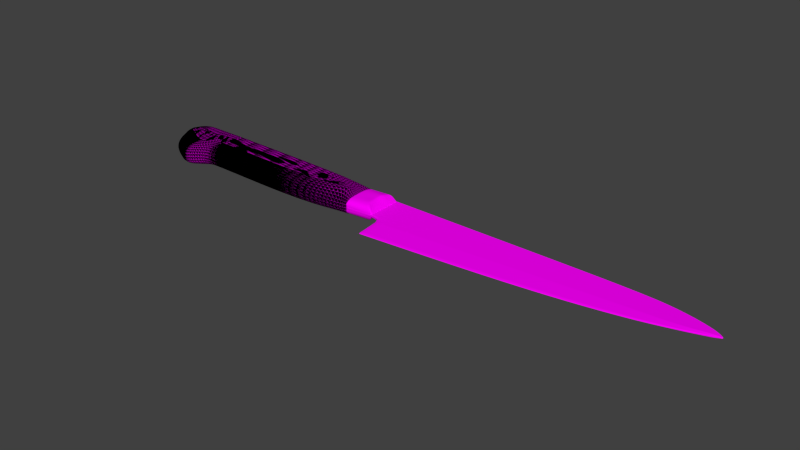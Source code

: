 # Source: KitchenKnife.blend  (saved by Blender 4.0.36; exported with 4.5.12 LTS)
import bpy
from mathutils import Matrix  # noqa: F401  (used for matrix-valued properties, if any)

bpy.ops.wm.read_factory_settings(use_empty=True)
scene = bpy.context.scene
scene.name = 'Scene'

# ---- collections
col_collection_1 = bpy.data.collections.new('Collection 1'); scene.collection.children.link(col_collection_1)

# ---- materials (node trees are filled in below, after node groups)
mat_material = bpy.data.materials.new('Material')
mat_material.alpha_threshold = 0.0
mat_material.roughness = 0.5
mat_material.line_color = (0.0, 0.0, 0.0, 1.0)
mat_material_001 = bpy.data.materials.new('Material.001')
mat_material_001.alpha_threshold = 0.0
mat_material_001.roughness = 0.5
mat_material_001.line_color = (0.0, 0.0, 0.0, 1.0)
mat_material_003 = bpy.data.materials.new('Material.003')
mat_material_003.alpha_threshold = 0.0
mat_material_003.roughness = 0.5
mat_material_003.line_color = (0.0, 0.0, 0.0, 1.0)

# ---- material node trees
mat_material.use_nodes = True; mat_material.node_tree.nodes.clear()
_N = mat_material.node_tree.nodes; _L = mat_material.node_tree.links
n0 = _N.new('ShaderNodeOutputMaterial'); n0.name = 'Material Output'; n0.location = (300, 300)
n1 = _N.new('ShaderNodeBsdfDiffuse'); n1.name = 'Diffuse BSDF'; n1.location = (10, 300)
n2 = _N.new('ShaderNodeTexImage'); n2.name = 'Image Texture'; n2.location = (-180, 300)
n2.width = 140
n3 = _N.new('ShaderNodeNewGeometry'); n3.name = 'Geometry'; n3.location = (-370, 300)
_L.new(n1.outputs[0], n0.inputs[0])
_L.new(n2.outputs[0], n1.inputs[0])
_L.new(n3.outputs[1], n2.inputs[0])
_L.new(n3.outputs[5], n1.inputs[2])
n0.is_active_output = True
mat_material_001.use_nodes = True; mat_material_001.node_tree.nodes.clear()
_N = mat_material_001.node_tree.nodes; _L = mat_material_001.node_tree.links
n0 = _N.new('ShaderNodeOutputMaterial'); n0.name = 'Material Output'; n0.location = (300, 300)
n1 = _N.new('ShaderNodeBsdfDiffuse'); n1.name = 'Diffuse BSDF'; n1.location = (10, 300)
n2 = _N.new('ShaderNodeTexImage'); n2.name = 'Image Texture'; n2.location = (-180, 300)
n2.width = 140
_L.new(n1.outputs[0], n0.inputs[0])
_L.new(n2.outputs[0], n1.inputs[0])
n0.is_active_output = True
mat_material_003.use_nodes = True; mat_material_003.node_tree.nodes.clear()
_N = mat_material_003.node_tree.nodes; _L = mat_material_003.node_tree.links
n0 = _N.new('ShaderNodeOutputMaterial'); n0.name = 'Material Output'; n0.location = (300, 300)
n1 = _N.new('ShaderNodeBsdfDiffuse'); n1.name = 'Diffuse BSDF'; n1.location = (10, 300)
n2 = _N.new('ShaderNodeTexImage'); n2.name = 'Image Texture'; n2.location = (-180, 300)
n2.width = 140
_L.new(n1.outputs[0], n0.inputs[0])
_L.new(n2.outputs[0], n1.inputs[0])
n0.is_active_output = True

# ---- world
world_world = bpy.data.worlds.new('World'); scene.world = world_world
world_world.color = (0.05088, 0.05088, 0.05088)
world_world.use_sun_shadow = False
world_world.sun_shadow_jitter_overblur = 0.0
world_world.cycles.sampling_method = 'MANUAL'
world_world.cycles.sample_map_resolution = 256

# ---- meshes
me_cube = bpy.data.meshes.new('Cube')
me_cube.from_pydata([(0.008056, -0.005675, -0.002844), (0.008056, -0.005675, 0.002846), (-0.07403, -0.008368, 0.002846), (-0.07403, -0.008368, -0.002844), (0.008056, 0.008773, -0.002844), (0.008056, 0.008773, 0.002846), (-0.07403, 0.009442, 0.002846), (-0.07403, 0.009442, -0.002844), (-0.07884, -0.001005, 0.002846), (-0.07884, -0.001005, -0.002844), (-0.07884, 0.005548, 0.002846), (-0.07884, 0.005548, -0.002844), (-0.0794, 0.0003667, 0.00237), (-0.0794, 0.0003667, -0.002369), (-0.07966, 0.004269, 0.00237), (-0.07966, 0.004269, -0.002369), (-0.07643, 0.008287, 0.002846), (-0.07643, 0.008287, -0.002844), (-0.07671, -0.005689, -0.002844), (-0.07671, -0.005689, 0.002846), (-0.06558, -0.01168, -0.002844), (-0.06558, -0.01168, 0.002846), (-0.06558, 0.009442, -0.002844), (-0.06558, 0.009442, 0.002846), (-0.06091, -0.007843, -0.002844), (-0.06091, -0.007843, 0.002846), (-0.06091, 0.009442, -0.002844), (-0.06091, 0.009442, 0.002846), (-0.05715, -0.006713, -0.002844), (-0.05715, -0.006713, 0.002846), (-0.05715, 0.009442, -0.002844), (-0.05715, 0.009442, 0.002846), (-0.07763, 0.007306, -0.002844), (-0.07783, -0.003551, -0.002844), (-0.07763, 0.007306, 0.002846), (-0.07783, -0.003551, 0.002846), (-0.02458, -0.007795, -0.002844), (-0.02458, -0.007795, 0.002846), (-0.02458, 0.009108, -0.002844), (-0.02458, 0.009108, 0.002846), (-0.00924, -0.007326, -0.002844), (-0.00924, -0.007326, 0.002846), (-0.00924, 0.00895, -0.002844), (-0.00924, 0.00895, 0.002846), (0.008056, -0.002026, -0.002844), (0.008056, -0.002026, 0.002846), (-0.07403, -0.002571, 0.004094), (-0.07403, -0.002571, -0.004093), (-0.0786, 0.002397, 0.003655), (-0.0786, 0.002397, -0.003654), (-0.07993, 0.00197, 0.00237), (-0.07993, 0.00197, -0.002369), (-0.07613, -0.0002288, -0.004093), (-0.07613, -0.0002288, 0.004094), (-0.06629, -0.006829, 0.004094), (-0.06629, -0.006829, -0.004093), (-0.06091, -0.003954, 0.004094), (-0.06091, -0.003954, -0.004093), (-0.05715, -0.002898, 0.004094), (-0.05715, -0.002898, -0.004093), (-0.07685, 0.001473, -0.004093), (-0.07685, 0.001473, 0.004094), (-0.02458, -0.004078, 0.004094), (-0.02458, -0.004078, -0.004093), (-0.00924, -0.003216, 0.004094), (-0.00924, -0.003216, -0.004093), (-0.07017, -0.01051, -0.002844), (-0.07017, -0.01051, 0.002846), (-0.06981, 0.009442, -0.002844), (-0.06981, 0.009442, 0.002846), (-0.07065, -0.005185, 0.004094), (-0.07065, -0.005185, -0.004093), (0.008056, 0.003106, -0.002844), (0.008056, 0.003106, 0.002846), (-0.07403, 0.007438, 0.004094), (-0.07403, 0.007438, -0.004093), (-0.07872, 0.003749, 0.003655), (-0.07872, 0.003749, -0.003654), (-0.07991, 0.003567, 0.00237), (-0.07991, 0.003567, -0.002369), (-0.07627, 0.005473, -0.004093), (-0.06595, 0.007899, -0.004093), (-0.06091, 0.007916, -0.004093), (-0.05715, 0.007887, -0.004093), (-0.07697, 0.004157, -0.004093), (-0.02458, 0.007147, -0.004093), (-0.00924, 0.006426, -0.004093), (-0.07627, 0.005473, 0.004094), (-0.06595, 0.007899, 0.004094), (-0.06091, 0.007916, 0.004094), (-0.05715, 0.007887, 0.004094), (-0.07697, 0.004157, 0.004094), (-0.02458, 0.007147, 0.004094), (-0.00924, 0.006426, 0.004094), (-0.06999, 0.00797, 0.004094), (-0.06999, 0.00797, -0.004093), (-0.07523, 0.008865, 0.002846), (-0.0755, -0.007533, 0.002846), (-0.07523, 0.008865, -0.002844), (-0.0755, -0.007533, -0.002844), (-0.07508, -0.0014, -0.004093), (-0.07508, -0.0014, 0.004094), (-0.07515, 0.00681, 0.004094), (-0.07515, 0.00681, -0.004093), (-0.07282, -0.009134, -0.002844), (-0.07282, -0.009134, 0.002846), (-0.07282, 0.009442, -0.002844), (-0.07282, 0.009442, 0.002846), (-0.07292, -0.003319, 0.004094), (-0.07292, -0.003319, -0.004093), (-0.07287, 0.007841, 0.004094), (-0.07287, 0.007841, -0.004093), (0.003898, -0.006499, -0.002844), (0.003898, -0.006499, 0.002846), (0.003898, 0.008862, -0.002844), (0.003898, 0.008862, 0.002846), (0.003898, 0.0008973, 0.004094), (0.003898, 0.0008973, -0.004093), (0.003898, 0.003543, 0.004094), (0.003898, 0.003543, -0.004093), (-0.07007, 0.001393, 0.004094), (0.008056, 0.0005397, -0.002844), (0.008056, 0.0005397, 0.002846), (-0.07403, 0.002433, 0.004094), (-0.07403, 0.002433, -0.004093), (-0.07866, 0.003073, 0.003655), (-0.07866, 0.003073, -0.003654), (-0.08005, 0.002803, 0.00237), (-0.08005, 0.002803, -0.002369), (-0.0762, 0.002622, -0.004093), (-0.06612, 0.0005351, -0.004093), (-0.06091, 0.002087, -0.004093), (-0.05715, 0.002495, -0.004093), (-0.07696, 0.002815, -0.004093), (-0.02458, 0.001534, -0.004093), (-0.00924, 0.001605, -0.004093), (-0.0762, 0.002622, 0.004094), (-0.06612, 0.0005351, 0.004094), (-0.06091, 0.002087, 0.004094), (-0.05715, 0.002495, 0.004094), (-0.07696, 0.002815, 0.004094), (-0.02458, 0.001534, 0.004094), (-0.00924, 0.001605, 0.004094), (-0.07007, 0.001393, -0.004093), (-0.07511, 0.002705, -0.004093), (-0.07511, 0.002705, 0.004094), (-0.0729, 0.002261, -0.004093), (-0.0729, 0.002261, 0.004094), (0.004572, 0.002144, -0.004093), (0.004572, 0.002144, 0.004094), (-0.002671, -0.001772, 0.004094), (-0.002671, -0.001772, -0.004093), (-0.002671, 0.005689, 0.004094), (-0.002671, 0.005689, -0.004093), (-0.002671, -0.006913, -0.002844), (-0.002671, -0.006913, 0.002846), (-0.002671, 0.008906, -0.002844), (-0.002671, 0.008906, 0.002846), (-0.002334, 0.001874, -0.004093), (-0.002334, 0.001874, 0.004094), (0.007838, -0.005718, -0.002844), (0.007838, -0.005718, 0.002846), (0.007838, 0.008778, -0.002844), (0.007838, 0.008778, 0.002846), (0.007838, -0.001873, 0.002911), (0.007838, -0.001873, -0.00291), (0.007838, 0.003129, 0.002911), (0.007838, 0.003129, -0.00291), (0.007873, 0.0006239, -0.00291), (0.007873, 0.0006239, 0.002911), (-0.06768, -0.01167, -0.002844), (-0.06768, -0.01167, 0.002846), (-0.06768, 0.009442, -0.002844), (-0.06768, 0.009442, 0.002846), (-0.06836, -0.00665, 0.004094), (-0.06836, -0.00665, -0.004093), (-0.06796, 0.007934, 0.004094), (-0.06796, 0.007934, -0.004093), (-0.06808, 0.0009606, -0.004093), (-0.06808, 0.0009606, 0.004094), (-0.06464, -0.0109, -0.002844), (-0.06464, -0.0109, 0.002846), (-0.06464, 0.009442, -0.002844), (-0.06464, 0.009442, 0.002846), (-0.06495, -0.006759, 0.004094), (-0.06495, -0.006759, -0.004093), (-0.06494, 0.007903, 0.004094), (-0.06494, 0.007903, -0.004093), (-0.06507, 0.000848, -0.004093), (-0.06507, 0.000848, 0.004094), (-0.05903, -0.007278, -0.002844), (-0.05903, -0.007278, 0.002846), (-0.05903, 0.009442, -0.002844), (-0.05903, 0.009442, 0.002846), (-0.05903, -0.002938, 0.004094), (-0.05903, -0.002938, -0.004093), (-0.05903, 0.007901, 0.004094), (-0.05903, 0.007901, -0.004093), (-0.05903, 0.002291, -0.004093), (-0.05903, 0.002291, 0.004094), (0.0232, -0.01645, 9.741e-05), (0.0232, -0.01645, -9.61e-05), (0.07108, -0.01279, -9.61e-05), (0.07108, -0.01279, 9.741e-05), (0.01781, 0.008533, 0.0005023), (0.01781, 0.008533, -0.000501), (0.07108, 0.00798, -0.000501), (0.07108, 0.00798, 0.0005023), (0.02246, -0.007645, 0.0005023), (0.02246, -0.007645, -0.000501), (0.07108, -0.004678, -0.000501), (0.07108, -0.004677, 0.0005023), (0.02108, -0.005453, 0.0005023), (0.02108, -0.005453, -0.000501), (0.07108, -0.002858, -0.000501), (0.07108, -0.002858, 0.0005023), (0.01923, -0.004804, 0.0005023), (0.01923, -0.004804, -0.000501), (0.07108, -0.002064, -0.000501), (0.07108, -0.002064, 0.0005023), (0.01777, -0.004629, 0.0005023), (0.01777, -0.004629, -0.000501), (0.07108, -0.001434, -0.000501), (0.07108, -0.001434, 0.0005023), (0.09731, -0.009664, -9.61e-05), (0.09731, -0.009664, 9.741e-05), (0.09731, 0.007627, -0.000501), (0.09731, 0.007627, 0.0005023), (0.09731, -0.002915, -0.000501), (0.09731, -0.002915, 0.0005023), (0.09731, -0.001095, -0.000501), (0.09731, -0.001095, 0.0005023), (0.09731, -0.0003012, -0.000501), (0.09731, -0.0003012, 0.0005023), (0.09731, 0.0003291, -0.000501), (0.09731, 0.0003291, 0.0005023), (0.1148, -0.006491, -9.61e-05), (0.1148, -0.006491, 9.741e-05), (0.1148, 0.00701, -0.000501), (0.1148, 0.00701, 0.0005023), (0.1148, -0.002077, -0.000501), (0.1148, -0.002077, 0.0005023), (0.1148, -0.0002577, -0.000501), (0.1148, -0.0002577, 0.0005023), (0.1148, 0.0005361, -0.000501), (0.1148, 0.0005361, 0.0005023), (0.1148, 0.001166, -0.000501), (0.1148, 0.001166, 0.0005023), (0.1222, -0.00464, -9.61e-05), (0.1222, -0.00464, 9.741e-05), (0.1222, 0.006041, -0.000501), (0.1222, 0.006041, 0.0005023), (0.1222, -0.001769, -0.000501), (0.1222, -0.001769, 0.0005023), (0.1222, 5.085e-05, -0.000501), (0.1222, 5.085e-05, 0.0005023), (0.1222, 0.0008446, -0.000501), (0.1222, 0.0008446, 0.0005023), (0.1222, 0.001475, -0.000501), (0.1222, 0.001475, 0.0005023), (0.1287, -0.00289, -9.61e-05), (0.1287, -0.00289, 9.741e-05), (0.1287, 0.004704, -0.000501), (0.1287, 0.004704, 0.0005023), (0.1287, -0.001184, -0.000501), (0.1287, -0.001184, 0.0005023), (0.1287, 0.0001295, -0.000501), (0.1287, 0.0001295, 0.0005023), (0.1287, 0.0007026, -0.000501), (0.1287, 0.0007026, 0.0005023), (0.1287, 0.001158, -0.000501), (0.1287, 0.001158, 0.0005023), (0.1335, -0.001399, -9.613e-05), (0.1335, -0.001399, 9.741e-05), (0.1335, 0.003268, -0.000501), (0.1335, 0.003268, 0.0005023), (0.1335, -0.0001868, -0.000501), (0.1335, -0.0001868, 0.0005023), (0.1335, 0.0006287, -0.000501), (0.1335, 0.0006287, 0.0005023), (0.1335, 0.0009844, -0.000501), (0.1335, 0.0009844, 0.0005023), (0.1335, 0.001267, -0.000501), (0.1335, 0.001267, 0.0005023), (0.1367, -0.0003141, -9.613e-05), (0.1367, -0.0003141, 9.741e-05), (0.1367, 0.002067, -0.000501), (0.1367, 0.002067, 0.0005023), (0.1367, 0.0002891, -0.000501), (0.1367, 0.0002891, 0.0005023), (0.1367, 0.0006947, -0.000501), (0.1367, 0.0006947, 0.0005023), (0.1367, 0.0008717, -0.000501), (0.1367, 0.0008717, 0.0005023), (0.1367, 0.001012, -0.000501), (0.1367, 0.001012, 0.0005023), (0.1386, 0.0005086, -3.943e-05), (0.1386, 0.0005086, 4.075e-05), (0.1386, 0.001117, -0.0002072), (0.1386, 0.001117, 0.0002085), (0.1388, 0.000716, -0.0002072), (0.1388, 0.000716, 0.0002085), (0.1389, 0.000831, -0.0002072), (0.1389, 0.000831, 0.0002085), (0.1389, 0.0008812, -0.0002072), (0.1389, 0.0008812, 0.0002085), (0.1388, 0.000921, -0.0002072), (0.1388, 0.000921, 0.0002085), (0.01798, 0.008532, -0.000501), (0.02335, -0.01644, -9.61e-05), (0.01798, 0.008532, 0.0005023), (0.02335, -0.01644, 9.741e-05), (0.02261, -0.007635, -0.000501), (0.02261, -0.007635, 0.0005023), (0.02123, -0.005401, -0.000501), (0.02123, -0.005401, 0.0005023), (0.01939, -0.004736, -0.000501), (0.01939, -0.004736, 0.0005023), (0.01793, -0.004619, -0.000501), (0.01793, -0.004619, 0.0005023), (0.02311, -0.01542, -0.000285), (0.07108, -0.01184, -0.000285), (0.07108, -0.01184, 0.0002863), (0.02311, -0.01542, 0.0002863), (0.09731, -0.00887, -0.000285), (0.09731, -0.00887, 0.0002863), (0.1148, -0.005972, -0.000285), (0.1148, -0.005972, 0.0002863), (0.1222, -0.004302, -0.000285), (0.1222, -0.004302, 0.0002863), (0.1287, -0.002689, -0.000285), (0.1287, -0.002689, 0.0002863), (0.1335, -0.001257, -0.000285), (0.1335, -0.001257, 0.0002863), (0.1367, -0.0002432, -0.000285), (0.1367, -0.0002432, 0.0002863), (0.1386, 0.00054, -0.0001177), (0.1386, 0.00054, 0.000119), (0.02326, -0.01541, -0.000285), (0.02326, -0.01541, 0.0002863), (0.1388, 0.0009224, -0.0002072), (0.1388, 0.0008811, -0.0002072), (0.1388, 0.0008811, 0.0002085), (0.1388, 0.0009224, 0.0002085), (0.1388, 0.000829, 0.0002085), (0.1388, 0.000829, -0.0002072), (0.1388, 0.0007095, 0.0002085), (0.1388, 0.0007095, -0.0002072), (0.1386, 0.001127, 0.0002085), (0.1386, 0.001127, -0.0002072), (0.1386, 0.000497, 4.075e-05), (0.1386, 0.000497, -3.943e-05), (0.1386, 0.0005327, 0.000119), (0.1386, 0.0005327, -0.0001177), (0.01781, 0.007479, 0.0005023), (0.01781, 0.007479, -0.000501), (0.07108, 0.007301, -0.000501), (0.07108, 0.007301, 0.0005023), (0.09731, 0.007101, -0.000501), (0.09731, 0.007101, 0.0005023), (0.1148, 0.006589, -0.000501), (0.1148, 0.006589, 0.0005023), (0.1222, 0.005711, -0.000501), (0.1222, 0.005711, 0.0005023), (0.1287, 0.004467, -0.000501), (0.1287, 0.004467, 0.0005023), (0.1335, 0.003149, -0.000501), (0.1335, 0.003149, 0.0005023), (0.1367, 0.00201, -0.000501), (0.1367, 0.00201, 0.0005023), (0.1386, 0.001102, -0.0002072), (0.1386, 0.001102, 0.0002085), (0.01797, 0.007478, -0.000501), (0.01797, 0.007478, 0.0005023), (0.1386, 0.001112, 0.0002085), (0.1386, 0.001112, -0.0002072), (0.01793, -0.004486, -0.000501), (0.01793, -0.004486, 0.0005023), (0.1388, 0.0009245, -0.0002072), (0.01777, -0.004496, 0.0005023), (0.01777, -0.004496, -0.000501), (0.07108, -0.001338, -0.000501), (0.07108, -0.001338, 0.0005023), (0.09731, 0.0004037, -0.000501), (0.09731, 0.0004037, 0.0005023), (0.1148, 0.001226, -0.000501), (0.1148, 0.001226, 0.0005023), (0.1222, 0.001522, -0.000501), (0.1222, 0.001522, 0.0005023), (0.1287, 0.001191, -0.000501), (0.1287, 0.001191, 0.0005023), (0.1335, 0.001284, -0.000501), (0.1335, 0.001284, 0.0005023), (0.1367, 0.00102, -0.000501), (0.1367, 0.00102, 0.0005023), (0.1388, 0.000923, -0.0002072), (0.1388, 0.000923, 0.0002085), (0.1388, 0.0009245, 0.0002085), (0.02123, -0.005582, 0.0005023), (0.02123, -0.005582, -0.000501), (0.07108, -0.002993, -0.000501), (0.07108, -0.002993, 0.0005023), (0.09731, -0.00123, -0.000501), (0.09731, -0.00123, 0.0005023), (0.1148, -0.0003928, -0.000501), (0.1148, -0.0003928, 0.0005023), (0.1222, -8.429e-05, -0.000501), (0.1222, -8.429e-05, 0.0005023), (0.1287, 3.192e-05, -0.000501), (0.1287, 3.192e-05, 0.0005023), (0.1335, 0.0005681, -0.000501), (0.1335, 0.0005681, 0.0005023), (0.1367, 0.0006646, -0.000501), (0.1367, 0.0006646, 0.0005023), (0.1389, 0.0008225, -0.0002072), (0.1389, 0.0008225, 0.0002085), (0.02137, -0.005531, -0.000501), (0.02137, -0.005531, 0.0005023), (0.1388, 0.0008201, 0.0002085), (0.1388, 0.0008201, -0.0002072), (0.0224, -0.007538, 0.0005023), (0.0224, -0.007538, -0.000501), (0.07108, -0.004591, -0.000501), (0.07108, -0.004591, 0.0005023), (0.09731, -0.002828, -0.000501), (0.09731, -0.002828, 0.0005023), (0.1148, -0.001991, -0.000501), (0.1148, -0.001991, 0.0005023), (0.1222, -0.001682, -0.000501), (0.1222, -0.001682, 0.0005023), (0.1287, -0.001122, -0.000501), (0.1287, -0.001122, 0.0005023), (0.1335, -0.000148, -0.000501), (0.1335, -0.000148, 0.0005023), (0.1367, 0.0003084, -0.000501), (0.1367, 0.0003084, 0.0005023), (0.1388, 0.0007215, -0.0002072), (0.1388, 0.0007215, 0.0002085), (0.02255, -0.007529, -0.000501), (0.02255, -0.007529, 0.0005023), (0.1388, 0.0007152, -0.0002072), (0.1388, 0.0007152, 0.0002085), (0.02319, -0.01632, -0.0001502), (0.07108, -0.01267, -0.0001502), (0.07108, -0.01267, 0.0001515), (0.02319, -0.01632, 0.0001515), (0.09731, -0.009558, -0.0001502), (0.09731, -0.009558, 0.0001515), (0.1148, -0.006422, -0.0001502), (0.1148, -0.006422, 0.0001515), (0.1222, -0.004595, -0.0001502), (0.1222, -0.004595, 0.0001515), (0.1287, -0.002863, -0.0001502), (0.1287, -0.002863, 0.0001515), (0.1335, -0.00138, -0.0001502), (0.1335, -0.00138, 0.0001515), (0.1367, -0.0003047, -0.0001502), (0.1367, -0.0003047, 0.0001515), (0.1386, 0.000513, -6.185e-05), (0.1386, 0.000513, 6.314e-05), (0.02333, -0.01631, -0.0001502), (0.02333, -0.01631, 0.0001515), (0.1386, 0.0005018, 6.314e-05), (0.1386, 0.0005018, -6.185e-05), (0.02207, -0.006558, 0.0005023), (0.02207, -0.006558, -0.000501), (0.07108, -0.003792, -0.000501), (0.07108, -0.003792, 0.0005023), (0.09731, -0.002029, -0.000501), (0.09731, -0.002029, 0.0005023), (0.1148, -0.001192, -0.000501), (0.1148, -0.001192, 0.0005023), (0.1222, -0.0008832, -0.000501), (0.1222, -0.0008832, 0.0005023), (0.1287, -0.0005449, -0.000501), (0.1287, -0.0005449, 0.0005023), (0.1335, 0.00021, -0.000501), (0.1335, 0.00021, 0.0005023), (0.1367, 0.0004865, -0.000501), (0.1367, 0.0004865, 0.0005023), (0.1389, 0.000772, -0.0002072), (0.1389, 0.000772, 0.0002085), (0.02222, -0.00655, -0.000501), (0.02222, -0.00655, 0.0005023), (0.1388, 0.0007677, -0.0002072), (0.1388, 0.0007677, 0.0002085), (0.02309, -0.01514, -0.000285), (0.07108, -0.01158, -0.000285), (0.07108, -0.01158, 0.0002863), (0.02309, -0.01514, 0.0002863), (0.09731, -0.008658, -0.000285), (0.09731, -0.008658, 0.0002863), (0.1148, -0.005833, -0.000285), (0.1148, -0.005833, 0.0002863), (0.1222, -0.004212, -0.000285), (0.1222, -0.004212, 0.0002863), (0.1287, -0.002636, -0.000285), (0.1287, -0.002636, 0.0002863), (0.1335, -0.001219, -0.000285), (0.1335, -0.001219, 0.0002863), (0.1367, -0.0002242, -0.000285), (0.1367, -0.0002242, 0.0002863), (0.1386, 0.0005463, -0.0001177), (0.1386, 0.0005463, 0.000119), (0.02324, -0.01513, -0.000285), (0.02324, -0.01513, 0.0002863), (0.1386, 0.0005422, -0.0001177), (0.1386, 0.0005422, 0.000119), (0.008213, 0.008533, 0.0005023), (0.008213, 0.008533, -0.000501), (0.008169, -0.005458, 0.0005023), (0.008169, -0.005458, -0.000501), (0.00821, 0.007479, 0.0005023), (0.00821, 0.007479, -0.000501), (0.008169, -0.005325, 0.0005023), (0.008169, -0.005325, -0.000501), (0.01781, 0.008276, 0.0005023), (0.01781, 0.008276, -0.000501), (0.07108, 0.007875, -0.000501), (0.07108, 0.007875, 0.0005023), (0.09731, 0.007546, -0.000501), (0.09731, 0.007546, 0.0005023), (0.1148, 0.006945, -0.000501), (0.1148, 0.006945, 0.0005023), (0.1222, 0.00599, -0.000501), (0.1222, 0.00599, 0.0005023), (0.1287, 0.004668, -0.000501), (0.1287, 0.004668, 0.0005023), (0.1335, 0.00325, -0.000501), (0.1335, 0.00325, 0.0005023), (0.1367, 0.002059, -0.000501), (0.1367, 0.002059, 0.0005023), (0.1386, 0.001114, -0.0002072), (0.1386, 0.001114, 0.0002085), (0.1386, 0.001125, 0.0002085), (0.01798, 0.008275, -0.000501), (0.01798, 0.008275, 0.0005023), (0.1386, 0.001125, -0.0002072), (0.008212, 0.008276, 0.0005023), (0.008212, 0.008276, -0.000501), (0.008254, -0.005325, -0.000501), (0.008294, 0.007479, -0.000501), (0.008254, -0.005325, 0.0005023), (0.008294, 0.007479, 0.0005023), (0.008253, -0.005458, -0.000501), (0.008253, -0.005458, 0.0005023), (0.008297, 0.008533, -0.000501), (0.008297, 0.008533, 0.0005023), (0.008297, 0.008276, -0.000501), (0.008297, 0.008276, 0.0005023), (0.02278, -0.01139, -0.000393), (0.07108, -0.00813, -0.000393), (0.07108, -0.00813, 0.0003943), (0.02278, -0.01139, 0.0003943), (0.09731, -0.005786, -0.000393), (0.09731, -0.005786, 0.0003943), (0.1148, -0.003955, -0.000393), (0.1148, -0.003955, 0.0003943), (0.1222, -0.00299, -0.000393), (0.1222, -0.00299, 0.0003943), (0.1287, -0.00191, -0.000393), (0.1287, -0.00191, 0.0003943), (0.1335, -0.0007027, -0.000393), (0.1335, -0.0007027, 0.0003943), (0.1367, 3.245e-05, -0.000393), (0.1367, 3.245e-05, 0.0003943), (0.1388, 0.0006312, -0.0001625), (0.1388, 0.0006312, 0.0001637), (0.02292, -0.01138, -0.000393), (0.02292, -0.01138, 0.0003943), (0.1387, 0.0006221, 0.0001637), (0.1387, 0.0006221, -0.0001625), (0.007275, -0.005469, 0.001518), (0.007275, -0.005469, -0.001517), (0.01827, -0.004583, -0.000628), (0.01827, -0.004583, 0.0006292), (0.007275, 0.008226, 0.001381), (0.007275, 0.008226, -0.00138), (0.01827, 0.008226, -0.000507), (0.01827, 0.008226, 0.0005081), (0.01732, 0.008226, -0.001189), (0.01794, -0.004636, -0.0008043), (0.01732, 0.008226, 0.001191), (0.01794, -0.004636, 0.0008055), (0.007275, -0.004583, 0.002417), (0.007275, -0.004583, -0.002416), (0.01827, -0.003766, -0.0006125), (0.01827, -0.003766, 0.0006136), (0.01674, -0.003969, -0.002402), (0.01674, -0.003969, 0.002403), (0.007275, 0.00737, 0.002368), (0.007275, 0.00737, -0.002367), (0.01827, 0.00746, -0.000714), (0.01827, 0.00746, 0.0007152), (0.01555, 0.00743, -0.002656), (0.01555, 0.00743, 0.002658), (0.007275, -0.003196, 0.002843), (0.007275, -0.003196, -0.002842), (0.01827, -0.002286, -0.0006781), (0.01827, -0.002286, 0.0006793), (0.01553, -0.00259, -0.002917), (0.01553, -0.00259, 0.002918), (0.007275, 0.005655, 0.002879), (0.007275, 0.005655, -0.002878), (0.01827, 0.005878, -0.0007984), (0.01827, 0.005878, 0.0007996), (0.01509, 0.005804, -0.003049), (0.01509, 0.005804, 0.00305), (0.007275, 0.004134, 0.003001), (0.007275, 0.004134, -0.003), (0.01827, 0.004476, -0.0008121), (0.01827, 0.004476, 0.0008133), (0.01499, 0.004362, -0.003397), (0.01499, 0.004362, 0.003398), (0.007275, -0.001882, 0.002904), (0.007275, -0.001882, -0.002903), (0.01827, -0.001075, -0.0007329), (0.01827, -0.001075, 0.0007341), (0.01495, -0.001344, -0.003194), (0.01495, -0.001344, 0.003195), (0.007275, 0.001126, 0.003078), (0.007275, 0.001126, -0.003077), (0.01827, 0.0017, -0.0008415), (0.01827, 0.0017, 0.0008427), (0.01476, 0.001509, -0.003077), (0.01476, 0.001509, 0.003078), (0.007275, 0.007955, 0.001758), (0.007275, 0.007955, -0.001757), (0.01827, 0.008, -0.0006456), (0.01827, 0.008, 0.0006468), (0.01608, 0.007985, -0.002402), (0.01608, 0.007985, 0.002403), (0.007436, -0.005452, -0.001517), (0.007426, 0.008226, 0.001381), (0.007426, 0.008226, -0.00138), (0.007436, -0.005452, 0.001518), (0.007417, -0.004569, 0.002417), (0.007417, -0.004569, -0.002416), (0.007397, 0.00737, 0.002368), (0.007397, 0.00737, -0.002367), (0.007397, -0.003186, 0.002843), (0.007397, -0.003186, -0.002842), (0.00739, 0.005657, 0.002879), (0.00739, 0.005657, -0.002878), (0.007388, 0.004138, 0.003001), (0.007388, 0.004138, -0.003), (0.007388, -0.001873, 0.002904), (0.007388, -0.001873, -0.002903), (0.007385, 0.001132, 0.003078), (0.007385, 0.001132, -0.003077), (0.007406, 0.007956, 0.001758), (0.007406, 0.007956, -0.001757), (0.007275, 0.008432, 5.851e-07), (0.007275, -0.005469, 5.851e-07), (0.01827, 0.008432, 5.851e-07), (0.01827, -0.004583, 5.851e-07), (0.01794, -0.004636, 5.851e-07), (0.01732, 0.008432, 5.851e-07), (0.007275, -0.004583, 5.851e-07), (0.01827, -0.003766, 5.851e-07), (0.007275, 0.00737, 5.851e-07), (0.01827, 0.00746, 5.851e-07), (0.007275, -0.003196, 5.851e-07), (0.01827, -0.002286, 5.851e-07), (0.007275, 0.005655, 5.851e-07), (0.01827, 0.005878, 5.851e-07), (0.007275, 0.004134, 5.851e-07), (0.01827, 0.004476, 5.851e-07), (0.007275, -0.001882, 5.851e-07), (0.01827, -0.001075, 5.851e-07), (0.007275, 0.001126, 5.851e-07), (0.01827, 0.0017, 5.851e-07), (0.007275, 0.008005, 5.851e-07), (0.01827, 0.008, 5.851e-07), (0.007426, 0.008432, 5.851e-07), (0.007436, -0.005452, 5.851e-07), (0.01821, 0.008226, -0.0005244), (0.01825, -0.004586, 0.0006397), (0.01825, -0.004586, -0.0006385), (0.01821, 0.008226, 0.0005256), (0.01818, -0.003778, -0.0006671), (0.01818, -0.003778, 0.0006683), (0.01811, 0.007458, -0.0007778), (0.01811, 0.007458, 0.0007789), (0.0181, -0.002304, -0.0007387), (0.0181, -0.002304, 0.0007399), (0.01808, 0.005874, -0.0008697), (0.01808, 0.005874, 0.0008708), (0.01807, 0.004469, -0.0008846), (0.01807, 0.004469, 0.0008858), (0.01807, -0.001091, -0.0007983), (0.01807, -0.001091, 0.0007995), (0.01806, 0.001689, -0.0008938), (0.01806, 0.001689, 0.000895), (0.01814, 0.008, -0.0007033), (0.01814, 0.008, 0.0007045), (0.01825, -0.004586, 5.851e-07), (0.01821, 0.008432, 5.851e-07), (0.01662, -0.003976, 0.002404), (0.01545, 0.007429, 0.002654), (0.01543, -0.002597, 0.002917), (0.01499, 0.005802, 0.003048), (0.01489, 0.004359, 0.003393), (0.01486, -0.00135, 0.003191), (0.01467, 0.001504, 0.003078), (0.01597, 0.007985, 0.002395), (0.01781, -0.004646, -0.0008103), (0.0172, 0.008226, 0.001193), (0.0172, 0.008226, -0.001192), (0.01781, -0.004646, 0.0008115), (0.01662, -0.003976, -0.002402), (0.01545, 0.007429, -0.002653), (0.01543, -0.002597, -0.002916), (0.01499, 0.005802, -0.003047), (0.01489, 0.004359, -0.003392), (0.01486, -0.00135, -0.00319), (0.01467, 0.001504, -0.003077), (0.01597, 0.007985, -0.002394), (0.01781, -0.004646, 5.851e-07), (0.0172, 0.008432, 5.851e-07)], [], [(104, 105, 2, 3), (106, 7, 6, 107), (72, 4, 5, 73), (110, 107, 6, 74), (34, 32, 11, 10), (109, 104, 3, 47), (10, 11, 15, 14), (60, 33, 9, 49), (91, 34, 10, 76), (33, 35, 8, 9), (78, 14, 15, 79), (49, 9, 13, 51), (76, 10, 14, 78), (9, 8, 12, 13), (96, 98, 17, 16), (100, 99, 18, 52), (102, 96, 16, 87), (99, 97, 19, 18), (180, 181, 21, 20), (182, 22, 23, 183), (186, 183, 23, 88), (185, 180, 20, 55), (190, 191, 25, 24), (192, 26, 27, 193), (196, 193, 27, 89), (195, 190, 24, 57), (36, 37, 29, 28), (38, 30, 31, 39), (92, 39, 31, 90), (63, 36, 28, 59), (16, 17, 32, 34), (52, 18, 33, 60), (87, 16, 34, 91), (18, 19, 35, 33), (40, 41, 37, 36), (42, 38, 39, 43), (93, 43, 39, 92), (65, 40, 36, 63), (154, 155, 41, 40), (156, 42, 43, 157), (152, 157, 43, 93), (151, 154, 40, 65), (0, 44, 45, 1), (105, 108, 46, 2), (146, 109, 47, 124), (133, 60, 49, 126), (35, 61, 48, 8), (12, 50, 51, 13), (126, 49, 51, 128), (8, 48, 50, 12), (144, 100, 52, 129), (97, 101, 53, 19), (181, 184, 54, 21), (188, 185, 55, 130), (191, 194, 56, 25), (198, 195, 57, 131), (37, 62, 58, 29), (134, 63, 59, 132), (129, 52, 60, 133), (19, 53, 61, 35), (41, 64, 62, 37), (135, 65, 63, 134), (155, 150, 64, 41), (158, 151, 65, 135), (170, 171, 67, 66), (172, 68, 69, 173), (176, 173, 69, 94), (175, 170, 66, 71), (171, 174, 70, 67), (178, 175, 71, 143), (121, 72, 73, 122), (147, 110, 74, 123), (140, 91, 76, 125), (127, 78, 79, 128), (125, 76, 78, 127), (145, 102, 87, 136), (189, 186, 88, 137), (199, 196, 89, 138), (141, 92, 90, 139), (136, 87, 91, 140), (142, 93, 92, 141), (159, 152, 93, 142), (106, 111, 75, 7), (32, 84, 77, 11), (11, 77, 79, 15), (98, 103, 80, 17), (182, 187, 81, 22), (192, 197, 82, 26), (38, 85, 83, 30), (17, 80, 84, 32), (42, 86, 85, 38), (156, 153, 86, 42), (179, 176, 94, 120), (172, 177, 95, 68), (6, 7, 98, 96), (47, 3, 99, 100), (74, 6, 96, 102), (3, 2, 97, 99), (124, 47, 100, 144), (2, 46, 101, 97), (123, 74, 102, 145), (7, 75, 103, 98), (66, 67, 105, 104), (68, 106, 107, 69), (94, 69, 107, 110), (71, 66, 104, 109), (67, 70, 108, 105), (143, 71, 109, 146), (120, 94, 110, 147), (68, 95, 111, 106), (160, 161, 113, 112), (162, 114, 115, 163), (166, 163, 115, 118), (165, 160, 112, 117), (161, 164, 116, 113), (168, 165, 117, 148), (169, 166, 118, 149), (162, 167, 119, 114), (111, 146, 124, 75), (84, 133, 126, 77), (77, 126, 128, 79), (103, 144, 129, 80), (187, 188, 130, 81), (197, 198, 131, 82), (85, 134, 132, 83), (80, 129, 133, 84), (86, 135, 134, 85), (153, 158, 135, 86), (177, 178, 143, 95), (44, 121, 122, 45), (108, 147, 123, 46), (61, 140, 125, 48), (50, 127, 128, 51), (48, 125, 127, 50), (101, 145, 136, 53), (184, 189, 137, 54), (194, 199, 138, 56), (62, 141, 139, 58), (53, 136, 140, 61), (64, 142, 141, 62), (150, 159, 142, 64), (174, 179, 120, 70), (75, 124, 144, 103), (46, 123, 145, 101), (95, 143, 146, 111), (70, 120, 147, 108), (167, 168, 148, 119), (164, 169, 149, 116), (112, 113, 155, 154), (114, 156, 157, 115), (118, 115, 157, 152), (117, 112, 154, 151), (113, 116, 150, 155), (148, 117, 151, 158), (149, 118, 152, 159), (114, 119, 153, 156), (119, 148, 158, 153), (116, 149, 159, 150), (0, 1, 161, 160), (4, 162, 163, 5), (73, 5, 163, 166), (44, 0, 160, 165), (1, 45, 164, 161), (121, 44, 165, 168), (122, 73, 166, 169), (4, 72, 167, 162), (72, 121, 168, 167), (45, 122, 169, 164), (20, 21, 171, 170), (22, 172, 173, 23), (88, 23, 173, 176), (55, 20, 170, 175), (21, 54, 174, 171), (130, 55, 175, 178), (137, 88, 176, 179), (22, 81, 177, 172), (81, 130, 178, 177), (54, 137, 179, 174), (24, 25, 181, 180), (26, 182, 183, 27), (89, 27, 183, 186), (57, 24, 180, 185), (25, 56, 184, 181), (131, 57, 185, 188), (138, 89, 186, 189), (26, 82, 187, 182), (82, 131, 188, 187), (56, 138, 189, 184), (28, 29, 191, 190), (30, 192, 193, 31), (90, 31, 193, 196), (59, 28, 190, 195), (29, 58, 194, 191), (132, 59, 195, 198), (139, 90, 196, 199), (30, 83, 197, 192), (83, 132, 198, 197), (58, 139, 199, 194), (445, 442, 201, 200), (460, 443, 202, 309), (423, 211, 229, 425), (461, 445, 200, 311), (311, 309, 202, 203), (310, 308, 205, 204), (420, 421, 209, 208), (438, 422, 210, 312), (214, 218, 232, 230), (439, 420, 208, 313), (216, 217, 213, 212), (316, 218, 214, 314), (219, 215, 231, 233), (317, 216, 212, 315), (220, 221, 217, 216), (318, 222, 218, 316), (218, 222, 234, 232), (319, 220, 216, 317), (540, 544, 511, 515), (376, 381, 222, 318), (223, 219, 233, 235), (377, 379, 220, 319), (425, 229, 241, 427), (230, 232, 244, 242), (233, 231, 243, 245), (232, 234, 246, 244), (235, 233, 245, 247), (400, 214, 230, 402), (382, 223, 235, 384), (518, 206, 226, 520), (203, 202, 224, 225), (444, 203, 225, 447), (206, 207, 227, 226), (551, 210, 228, 554), (427, 241, 253, 429), (242, 244, 256, 254), (245, 243, 255, 257), (244, 246, 258, 256), (247, 245, 257, 259), (402, 230, 242, 404), (384, 235, 247, 386), (520, 226, 238, 522), (225, 224, 236, 237), (447, 225, 237, 449), (226, 227, 239, 238), (554, 228, 240, 556), (429, 253, 265, 431), (254, 256, 268, 266), (257, 255, 267, 269), (256, 258, 270, 268), (259, 257, 269, 271), (404, 242, 254, 406), (386, 247, 259, 388), (522, 238, 250, 524), (237, 236, 248, 249), (449, 237, 249, 451), (238, 239, 251, 250), (556, 240, 252, 558), (431, 265, 277, 433), (266, 268, 280, 278), (269, 267, 279, 281), (268, 270, 282, 280), (271, 269, 281, 283), (406, 254, 266, 408), (388, 259, 271, 390), (524, 250, 262, 526), (249, 248, 260, 261), (451, 249, 261, 453), (250, 251, 263, 262), (558, 252, 264, 560), (433, 277, 289, 435), (278, 280, 292, 290), (281, 279, 291, 293), (280, 282, 294, 292), (283, 281, 293, 295), (408, 266, 278, 410), (390, 271, 283, 392), (526, 262, 274, 528), (261, 260, 272, 273), (453, 261, 273, 455), (262, 263, 275, 274), (560, 264, 276, 562), (441, 346, 301, 437), (345, 341, 304, 302), (342, 344, 303, 305), (341, 340, 306, 304), (343, 342, 305, 307), (410, 278, 290, 412), (392, 283, 295, 394), (528, 274, 286, 530), (273, 272, 284, 285), (455, 273, 285, 457), (274, 275, 287, 286), (562, 276, 288, 564), (458, 459, 297, 296), (436, 437, 301, 300), (304, 305, 303, 302), (306, 307, 305, 304), (395, 396, 307, 306), (419, 345, 302, 414), (397, 343, 307, 396), (537, 349, 298, 532), (350, 351, 296, 297), (462, 350, 297, 459), (349, 348, 299, 298), (571, 347, 300, 566), (442, 460, 309, 201), (444, 461, 311, 203), (200, 201, 309, 311), (207, 206, 308, 310), (421, 438, 312, 209), (423, 439, 313, 211), (217, 316, 314, 213), (219, 317, 315, 215), (221, 318, 316, 217), (223, 319, 317, 219), (380, 376, 318, 221), (382, 377, 319, 223), (489, 486, 320, 323), (504, 487, 321, 338), (505, 489, 323, 339), (488, 322, 325, 491), (443, 321, 324, 446), (491, 325, 327, 493), (446, 324, 326, 448), (493, 327, 329, 495), (448, 326, 328, 450), (495, 329, 331, 497), (450, 328, 330, 452), (497, 331, 333, 499), (452, 330, 332, 454), (499, 333, 335, 501), (454, 332, 334, 456), (502, 503, 337, 336), (507, 352, 337, 503), (463, 353, 336, 458), (486, 504, 338, 320), (488, 505, 339, 322), (435, 289, 346, 441), (290, 292, 341, 345), (293, 291, 344, 342), (292, 294, 340, 341), (295, 293, 342, 343), (412, 290, 345, 419), (394, 295, 343, 397), (530, 286, 349, 537), (285, 284, 351, 350), (457, 285, 350, 462), (286, 287, 348, 349), (564, 288, 347, 571), (501, 335, 352, 507), (456, 334, 353, 463), (542, 543, 512, 514), (535, 518, 356, 372), (536, 516, 354, 373), (519, 357, 359, 521), (381, 356, 358, 383), (521, 359, 361, 523), (383, 358, 360, 385), (523, 361, 363, 525), (385, 360, 362, 387), (525, 363, 365, 527), (387, 362, 364, 389), (527, 365, 367, 529), (389, 364, 366, 391), (529, 367, 369, 531), (391, 366, 368, 393), (532, 533, 371, 370), (534, 374, 371, 533), (378, 375, 370, 395), (517, 535, 372, 355), (519, 536, 373, 357), (531, 369, 374, 534), (393, 368, 375, 378), (541, 540, 515, 513), (372, 356, 381, 376), (373, 354, 379, 377), (357, 382, 384, 359), (359, 384, 386, 361), (361, 386, 388, 363), (363, 388, 390, 365), (365, 390, 392, 367), (367, 392, 394, 369), (370, 371, 396, 395), (374, 397, 396, 371), (355, 372, 376, 380), (357, 373, 377, 382), (369, 394, 397, 374), (222, 381, 383, 234), (234, 383, 385, 246), (246, 385, 387, 258), (258, 387, 389, 270), (270, 389, 391, 282), (282, 391, 393, 294), (340, 378, 395, 306), (294, 393, 378, 340), (215, 401, 403, 231), (212, 213, 399, 398), (314, 214, 400, 416), (315, 212, 398, 417), (231, 403, 405, 243), (466, 400, 402, 468), (243, 405, 407, 255), (468, 402, 404, 470), (255, 407, 409, 267), (470, 404, 406, 472), (267, 409, 411, 279), (472, 406, 408, 474), (279, 411, 413, 291), (474, 408, 410, 476), (344, 418, 415, 303), (476, 410, 412, 478), (302, 303, 415, 414), (484, 419, 414, 480), (213, 314, 416, 399), (215, 315, 417, 401), (291, 413, 418, 344), (478, 412, 419, 484), (467, 423, 425, 469), (464, 465, 421, 420), (482, 466, 422, 438), (483, 464, 420, 439), (469, 425, 427, 471), (471, 427, 429, 473), (473, 429, 431, 475), (475, 431, 433, 477), (477, 433, 435, 479), (485, 441, 437, 481), (480, 481, 437, 436), (465, 482, 438, 421), (467, 483, 439, 423), (479, 435, 441, 485), (210, 422, 424, 228), (228, 424, 426, 240), (240, 426, 428, 252), (252, 428, 430, 264), (264, 430, 432, 276), (276, 432, 434, 288), (347, 440, 436, 300), (288, 434, 440, 347), (323, 320, 442, 445), (338, 321, 443, 460), (339, 323, 445, 461), (322, 444, 447, 325), (325, 447, 449, 327), (327, 449, 451, 329), (329, 451, 453, 331), (331, 453, 455, 333), (333, 455, 457, 335), (336, 337, 459, 458), (352, 462, 459, 337), (320, 338, 460, 442), (322, 339, 461, 444), (202, 443, 446, 224), (224, 446, 448, 236), (236, 448, 450, 248), (248, 450, 452, 260), (260, 452, 454, 272), (272, 454, 456, 284), (351, 463, 458, 296), (335, 457, 462, 352), (284, 456, 463, 351), (422, 466, 468, 424), (424, 468, 470, 426), (426, 470, 472, 428), (428, 472, 474, 430), (430, 474, 476, 432), (432, 476, 478, 434), (440, 484, 480, 436), (434, 478, 484, 440), (401, 467, 469, 403), (398, 399, 465, 464), (416, 400, 466, 482), (417, 398, 464, 483), (403, 469, 471, 405), (405, 471, 473, 407), (407, 473, 475, 409), (409, 475, 477, 411), (411, 477, 479, 413), (418, 485, 481, 415), (414, 415, 481, 480), (399, 416, 482, 465), (401, 417, 483, 467), (413, 479, 485, 418), (321, 487, 490, 324), (324, 490, 492, 326), (326, 492, 494, 328), (328, 494, 496, 330), (330, 496, 498, 332), (332, 498, 500, 334), (353, 506, 502, 336), (553, 550, 486, 489), (568, 551, 487, 504), (569, 553, 489, 505), (552, 488, 491, 555), (555, 491, 493, 557), (557, 493, 495, 559), (559, 495, 497, 561), (561, 497, 499, 563), (563, 499, 501, 565), (566, 567, 503, 502), (570, 507, 503, 567), (550, 568, 504, 486), (552, 569, 505, 488), (334, 500, 506, 353), (565, 501, 507, 570), (514, 515, 511, 510), (538, 539, 513, 512), (512, 513, 515, 514), (545, 542, 514, 510), (544, 545, 510, 511), (548, 541, 513, 539), (547, 546, 509, 508), (549, 547, 508, 538), (356, 518, 520, 358), (358, 520, 522, 360), (360, 522, 524, 362), (362, 524, 526, 364), (364, 526, 528, 366), (366, 528, 530, 368), (375, 537, 532, 370), (368, 530, 537, 375), (308, 206, 518, 535), (310, 204, 516, 536), (207, 519, 521, 227), (227, 521, 523, 239), (239, 523, 525, 251), (251, 525, 527, 263), (263, 527, 529, 275), (275, 529, 531, 287), (298, 299, 533, 532), (348, 534, 533, 299), (205, 308, 535, 517), (207, 310, 536, 519), (287, 531, 534, 348), (508, 509, 539, 538), (546, 548, 539, 509), (543, 549, 538, 512), (380, 221, 544, 540), (379, 354, 543, 542), (355, 380, 540, 541), (220, 379, 542, 545), (221, 220, 545, 544), (517, 355, 541, 548), (204, 205, 546, 547), (516, 204, 547, 549), (205, 517, 548, 546), (354, 516, 549, 543), (487, 551, 554, 490), (490, 554, 556, 492), (492, 556, 558, 494), (494, 558, 560, 496), (496, 560, 562, 498), (498, 562, 564, 500), (506, 571, 566, 502), (500, 564, 571, 506), (208, 209, 550, 553), (312, 210, 551, 568), (313, 208, 553, 569), (211, 552, 555, 229), (229, 555, 557, 241), (241, 557, 559, 253), (253, 559, 561, 265), (265, 561, 563, 277), (277, 563, 565, 289), (300, 301, 567, 566), (346, 570, 567, 301), (209, 312, 568, 550), (211, 313, 569, 552), (289, 565, 570, 346), (658, 585, 573, 653), (680, 586, 574, 678), (659, 587, 575, 655), (636, 584, 572, 635), (696, 678, 574, 655), (674, 634, 577, 652), (710, 588, 581, 706), (681, 589, 583, 677), (718, 706, 581, 656), (697, 676, 580, 657), (662, 597, 585, 658), (684, 598, 586, 680), (663, 599, 587, 659), (640, 596, 584, 636), (712, 600, 588, 710), (685, 601, 589, 681), (672, 627, 591, 660), (694, 628, 592, 682), (673, 629, 593, 661), (650, 626, 590, 638), (717, 630, 594, 711), (695, 631, 595, 683), (668, 615, 597, 662), (690, 616, 598, 684), (669, 617, 599, 663), (646, 614, 596, 640), (715, 618, 600, 712), (691, 619, 601, 685), (660, 591, 603, 664), (682, 592, 604, 686), (661, 593, 605, 665), (638, 590, 602, 642), (711, 594, 606, 713), (683, 595, 607, 687), (664, 603, 609, 666), (686, 604, 610, 688), (665, 605, 611, 667), (642, 602, 608, 644), (713, 606, 612, 714), (687, 607, 613, 689), (670, 621, 615, 668), (692, 622, 616, 690), (671, 623, 617, 669), (648, 620, 614, 646), (716, 624, 618, 715), (693, 625, 619, 691), (666, 609, 621, 670), (688, 610, 622, 692), (667, 611, 623, 671), (644, 608, 620, 648), (714, 612, 624, 716), (689, 613, 625, 693), (652, 577, 627, 672), (676, 578, 628, 694), (654, 579, 629, 673), (633, 576, 626, 650), (708, 580, 630, 717), (679, 582, 631, 695), (698, 636, 635, 709), (719, 708, 634, 674), (585, 637, 632, 573), (653, 573, 632, 675), (700, 640, 636, 698), (597, 641, 637, 585), (705, 650, 638, 699), (627, 651, 639, 591), (703, 646, 640, 700), (615, 647, 641, 597), (699, 638, 642, 701), (591, 639, 643, 603), (701, 642, 644, 702), (603, 643, 645, 609), (704, 648, 646, 703), (621, 649, 647, 615), (702, 644, 648, 704), (609, 645, 649, 621), (707, 633, 650, 705), (577, 634, 651, 627), (584, 658, 653, 572), (586, 659, 655, 574), (677, 696, 655, 575), (633, 674, 652, 576), (709, 718, 656, 583), (679, 697, 657, 582), (596, 662, 658, 584), (598, 663, 659, 586), (626, 672, 660, 590), (628, 673, 661, 592), (614, 668, 662, 596), (616, 669, 663, 598), (590, 660, 664, 602), (592, 661, 665, 604), (602, 664, 666, 608), (604, 665, 667, 610), (620, 670, 668, 614), (622, 671, 669, 616), (608, 666, 670, 620), (610, 667, 671, 622), (576, 652, 672, 626), (578, 654, 673, 628), (707, 719, 674, 633), (572, 653, 675, 635), (588, 680, 678, 581), (656, 581, 678, 696), (587, 681, 677, 575), (654, 578, 676, 697), (600, 684, 680, 588), (599, 685, 681, 587), (630, 694, 682, 594), (629, 695, 683, 593), (618, 690, 684, 600), (617, 691, 685, 599), (594, 682, 686, 606), (593, 683, 687, 605), (606, 686, 688, 612), (605, 687, 689, 611), (624, 692, 690, 618), (623, 693, 691, 617), (612, 688, 692, 624), (611, 689, 693, 623), (580, 676, 694, 630), (579, 679, 695, 629), (583, 656, 696, 677), (579, 654, 697, 679), (637, 710, 706, 632), (675, 632, 706, 718), (641, 712, 710, 637), (651, 717, 711, 639), (647, 715, 712, 641), (639, 711, 713, 643), (643, 713, 714, 645), (649, 716, 715, 647), (645, 714, 716, 649), (634, 708, 717, 651), (589, 698, 709, 583), (657, 580, 708, 719), (601, 700, 698, 589), (631, 705, 699, 595), (619, 703, 700, 601), (595, 699, 701, 607), (607, 701, 702, 613), (625, 704, 703, 619), (613, 702, 704, 625), (582, 707, 705, 631), (635, 675, 718, 709), (582, 657, 719, 707)])
me_cube.polygons.foreach_set('use_smooth', [True] * 714)
me_cube.polygons.foreach_set('material_index', [0, 0, 0, 0, 0, 0, 0, 0, 0, 0, 0, 0, 0, 0, 0, 0, 0, 0, 0, 0, 0, 0, 0, 0, 0, 0, 0, 0, 0, 0, 0, 0, 0, 0, 0, 0, 0, 0, 0, 0, 0, 0, 0, 0, 0, 0, 0, 0, 0, 0, 0, 0, 0, 0, 0, 0, 0, 0, 0, 0, 0, 0, 0, 0, 0, 0, 0, 0, 0, 0, 0, 0, 0, 0, 0, 0, 0, 0, 0, 0, 0, 0, 0, 0, 0, 0, 0, 0, 0, 0, 0, 0, 0, 0, 0, 0, 0, 0, 0, 0, 0, 0, 0, 0, 0, 0, 0, 0, 0, 0, 0, 0, 0, 0, 0, 0, 0, 0, 0, 0, 0, 0, 0, 0, 0, 0, 0, 0, 0, 0, 0, 0, 0, 0, 0, 0, 0, 0, 0, 0, 0, 0, 0, 0, 0, 0, 0, 0, 0, 0, 0, 0, 0, 0, 0, 0, 0, 0, 0, 0, 0, 0, 0, 0, 0, 0, 0, 0, 0, 0, 0, 0, 0, 0, 0, 0, 0, 0, 0, 0, 0, 0, 0, 0, 0, 0, 0, 0, 0, 0, 0, 0, 0, 0, 0, 0, 0, 0, 1, 1, 1, 1, 1, 1, 1, 1, 1, 1, 1, 1, 1, 1, 1, 1, 1, 1, 1, 1, 1, 1, 1, 1, 1, 1, 1, 1, 1, 1, 1, 1, 1, 1, 1, 1, 1, 1, 1, 1, 1, 1, 1, 1, 1, 1, 1, 1, 1, 1, 1, 1, 1, 1, 1, 1, 1, 1, 1, 1, 1, 1, 1, 1, 1, 1, 1, 1, 1, 1, 1, 1, 1, 1, 1, 1, 1, 1, 1, 1, 1, 1, 1, 1, 1, 1, 1, 1, 1, 1, 1, 1, 1, 1, 1, 1, 1, 1, 1, 1, 1, 1, 1, 1, 1, 1, 1, 1, 1, 1, 1, 1, 1, 1, 1, 1, 1, 1, 1, 1, 1, 1, 1, 1, 1, 1, 1, 1, 1, 1, 1, 1, 1, 1, 1, 1, 1, 1, 1, 1, 1, 1, 1, 1, 1, 1, 1, 1, 1, 1, 1, 1, 1, 1, 1, 1, 1, 1, 1, 1, 1, 1, 1, 1, 1, 1, 1, 1, 1, 1, 1, 1, 1, 1, 1, 1, 1, 1, 1, 1, 1, 1, 1, 1, 1, 1, 1, 1, 1, 1, 1, 1, 1, 1, 1, 1, 1, 1, 1, 1, 1, 1, 1, 1, 1, 1, 1, 1, 1, 1, 1, 1, 1, 1, 1, 1, 1, 1, 1, 1, 1, 1, 1, 1, 1, 1, 1, 1, 1, 1, 1, 1, 1, 1, 1, 1, 1, 1, 1, 1, 1, 1, 1, 1, 1, 1, 1, 1, 1, 1, 1, 1, 1, 1, 1, 1, 1, 1, 1, 1, 1, 1, 1, 1, 1, 1, 1, 1, 1, 1, 1, 1, 1, 1, 1, 1, 1, 1, 1, 1, 1, 1, 1, 1, 1, 1, 1, 1, 1, 1, 1, 1, 1, 1, 1, 1, 1, 1, 1, 1, 1, 1, 1, 1, 1, 1, 1, 1, 1, 1, 1, 1, 1, 1, 1, 1, 1, 1, 1, 1, 1, 1, 1, 1, 1, 1, 1, 1, 1, 1, 1, 1, 1, 1, 1, 1, 1, 1, 1, 1, 1, 1, 1, 1, 1, 1, 1, 1, 1, 1, 1, 1, 1, 1, 1, 1, 1, 1, 1, 1, 1, 1, 1, 1, 1, 1, 1, 1, 1, 1, 2, 2, 2, 2, 2, 2, 2, 2, 2, 2, 2, 2, 2, 2, 2, 2, 2, 2, 2, 2, 2, 2, 2, 2, 2, 2, 2, 2, 2, 2, 2, 2, 2, 2, 2, 2, 2, 2, 2, 2, 2, 2, 2, 2, 2, 2, 2, 2, 2, 2, 2, 2, 2, 2, 2, 2, 2, 2, 2, 2, 2, 2, 2, 2, 2, 2, 2, 2, 2, 2, 2, 2, 2, 2, 2, 2, 2, 2, 2, 2, 2, 2, 2, 2, 2, 2, 2, 2, 2, 2, 2, 2, 2, 2, 2, 2, 2, 2, 2, 2, 2, 2, 2, 2, 2, 2, 2, 2, 2, 2, 2, 2, 2, 2, 2, 2, 2, 2, 2, 2, 2, 2, 2, 2, 2, 2, 2, 2, 2, 2, 2, 2, 2, 2, 2, 2, 2, 2, 2, 2, 2, 2, 2, 2, 2, 2])
_k = {(46, 108): 0.97647, (47, 109): 0.97647, (52, 100): 0.97647, (53, 101): 0.97647, (54, 184): 0.97647, (55, 185): 0.97647, (56, 194): 0.97647, (57, 195): 0.97647, (58, 62): 0.97647, (59, 63): 0.97647, (52, 60): 0.97647, (53, 61): 0.97647, (62, 64): 0.97647, (63, 65): 0.97647, (64, 150): 0.97647, (65, 151): 0.97647, (54, 174): 0.97647, (55, 175): 0.97647, (70, 120): 0.97647, (46, 123): 0.97647, (47, 124): 0.97647, (52, 129): 0.97647, (55, 130): 0.97647, (57, 131): 0.97647, (59, 132): 0.97647, (60, 133): 0.97647, (63, 134): 0.97647, (65, 135): 0.97647, (53, 136): 0.97647, (54, 137): 0.97647, (56, 138): 0.97647, (58, 139): 0.97647, (61, 140): 0.97647, (62, 141): 0.97647, (64, 142): 0.97647, (71, 143): 0.97647, (74, 110): 0.97647, (87, 102): 0.97647, (88, 186): 0.97647, (89, 196): 0.97647, (90, 92): 0.97647, (87, 91): 0.97647, (92, 93): 0.97647, (93, 152): 0.97647, (75, 111): 0.97647, (80, 103): 0.97647, (81, 187): 0.97647, (82, 197): 0.97647, (83, 85): 0.97647, (80, 84): 0.97647, (85, 86): 0.97647, (86, 153): 0.97647, (94, 176): 0.97647, (95, 177): 0.97647, (47, 100): 0.97647, (46, 101): 0.97647, (74, 102): 0.97647, (75, 103): 0.97647, (103, 144): 0.97647, (101, 145): 0.97647, (70, 108): 0.97647, (71, 109): 0.97647, (94, 110): 0.97647, (95, 111): 0.97647, (111, 146): 0.97647, (108, 147): 0.97647, (119, 148): 0.97647, (116, 149): 0.97647, (94, 120): 0.97647, (74, 123): 0.97647, (75, 124): 0.97647, (80, 129): 0.97647, (81, 130): 0.97647, (82, 131): 0.97647, (83, 132): 0.97647, (84, 133): 0.97647, (85, 134): 0.97647, (86, 135): 0.97647, (87, 136): 0.97647, (88, 137): 0.97647, (89, 138): 0.97647, (90, 139): 0.97647, (91, 140): 0.97647, (92, 141): 0.97647, (93, 142): 0.97647, (95, 143): 0.97647, (100, 144): 0.97647, (102, 145): 0.97647, (109, 146): 0.97647, (110, 147): 0.97647, (117, 148): 0.97647, (118, 149): 0.97647, (124, 146): 0.97647, (129, 144): 0.97647, (130, 188): 0.97647, (131, 198): 0.97647, (132, 134): 0.97647, (129, 133): 0.97647, (134, 135): 0.97647, (135, 158): 0.97647, (143, 178): 0.97647, (123, 147): 0.97647, (136, 145): 0.97647, (137, 189): 0.97647, (138, 199): 0.97647, (139, 141): 0.97647, (136, 140): 0.97647, (141, 142): 0.97647, (142, 159): 0.97647, (120, 179): 0.97647, (124, 144): 0.97647, (123, 145): 0.97647, (143, 146): 0.97647, (120, 147): 0.97647, (116, 150): 0.97647, (117, 151): 0.97647, (118, 152): 0.97647, (119, 153): 0.97647, (148, 158): 0.97647, (149, 159): 0.97647, (151, 158): 0.97647, (152, 159): 0.97647, (153, 158): 0.97647, (150, 159): 0.97647, (70, 174): 0.97647, (71, 175): 0.97647, (88, 176): 0.97647, (81, 177): 0.97647, (130, 178): 0.97647, (137, 179): 0.97647, (56, 184): 0.97647, (57, 185): 0.97647, (89, 186): 0.97647, (82, 187): 0.97647, (131, 188): 0.97647, (138, 189): 0.97647, (58, 194): 0.97647, (59, 195): 0.97647, (90, 196): 0.97647, (83, 197): 0.97647, (132, 198): 0.97647, (139, 199): 0.97647}
me_cube.attributes.new('crease_edge', 'FLOAT', 'EDGE').data.foreach_set('value', [_k.get((min(e.vertices), max(e.vertices)), 0.0) for e in me_cube.edges])
_uv = me_cube.uv_layers.new(name='UVMap')
_uv.uv.foreach_set('vector', [0.7866, 0.9133, 0.88, 0.9133, 0.88, 0.9275, 0.7866, 0.9275, 0.7866, 0.9164, 0.7866, 0.9301, 0.6932, 0.9301, 0.6932, 0.9164, 0.9734, 0.2692, 0.9734, 0.3336, 0.88, 0.3336, 0.88, 0.2692, 0.3209, 0.9184, 0.3466, 0.9179, 0.3466, 0.9316, 0.3142, 0.9315, 0.9867, 0.1696, 0.8933, 0.1696, 0.8933, 0.1532, 0.9867, 0.1532, 0.4843, 0.08112, 0.3883, 0.08213, 0.4009, 0.06842, 0.4966, 0.06856, 0.9867, 0.1532, 0.8933, 0.1532, 0.9011, 0.1411, 0.9789, 0.1411, 0.563, 0.03656, 0.4799, 0.02527, 0.5217, 0.0138, 0.5779, 0.01653, 0.2604, 0.9648, 0.3115, 0.9726, 0.2827, 0.9862, 0.2535, 0.9847, 0.8933, 0.04993, 0.9867, 0.04993, 0.9867, 0.08066, 0.8933, 0.08066, 0.9789, 0.134, 0.9789, 0.1411, 0.9011, 0.1411, 0.9011, 0.134, 0.88, 0.1177, 0.8933, 0.08066, 0.9011, 0.09725, 0.9011, 0.1163, 1.0, 0.133, 0.9867, 0.1532, 0.9789, 0.1411, 0.9789, 0.134, 0.8933, 0.08066, 0.9867, 0.08066, 0.9789, 0.09725, 0.9011, 0.09725, 0.6932, 0.9441, 0.7866, 0.9441, 0.7866, 0.958, 0.6932, 0.958, 0.5158, 0.05664, 0.4146, 0.05165, 0.4449, 0.038, 0.535, 0.04473, 0.3039, 0.9442, 0.3371, 0.9453, 0.3276, 0.9589, 0.282, 0.9569, 0.8933, 7.699e-09, 0.9867, 0.0, 0.9867, 0.02345, 0.8933, 0.02345, 0.7866, 0.8193, 0.88, 0.8193, 0.88, 0.8294, 0.7866, 0.8294, 0.7866, 0.8237, 0.7866, 0.8344, 0.6932, 0.8344, 0.6932, 0.8237, 0.3219, 0.8283, 0.3466, 0.8251, 0.3466, 0.8358, 0.3218, 0.8399, 0.4279, 0.1716, 0.3593, 0.1749, 0.3466, 0.1642, 0.4267, 0.1564, 0.7866, 0.7585, 0.88, 0.7585, 0.88, 0.7794, 0.7866, 0.7794, 0.7866, 0.7601, 0.7866, 0.7814, 0.6932, 0.7814, 0.6932, 0.7601, 0.3219, 0.7613, 0.3466, 0.7614, 0.3466, 0.7827, 0.3221, 0.7826, 0.4906, 0.2388, 0.4188, 0.2386, 0.4095, 0.2173, 0.4739, 0.2175, 0.7866, 0.368, 0.88, 0.368, 0.88, 0.7377, 0.7866, 0.7377, 0.7866, 0.3698, 0.7866, 0.7388, 0.6932, 0.7388, 0.6932, 0.3698, 0.3095, 0.3703, 0.3411, 0.3704, 0.3466, 0.7401, 0.3216, 0.74, 0.4719, 0.6298, 0.4103, 0.6296, 0.4281, 0.2599, 0.4912, 0.2601, 0.6932, 0.958, 0.7866, 0.958, 0.7866, 0.9722, 0.6932, 0.9722, 0.535, 0.04473, 0.4449, 0.038, 0.4799, 0.02527, 0.563, 0.03656, 0.282, 0.9569, 0.3276, 0.9589, 0.3115, 0.9726, 0.2604, 0.9648, 0.8933, 0.02345, 0.9867, 0.02345, 0.9867, 0.04993, 0.8933, 0.04993, 0.7866, 0.1946, 0.88, 0.1946, 0.88, 0.368, 0.7866, 0.368, 0.7866, 0.196, 0.7866, 0.3698, 0.6932, 0.3698, 0.6932, 0.196, 0.2976, 0.1962, 0.3385, 0.1963, 0.3411, 0.3704, 0.3095, 0.3703, 0.486, 0.8039, 0.418, 0.8037, 0.4103, 0.6296, 0.4719, 0.6298, 0.7866, 0.1205, 0.88, 0.1205, 0.88, 0.1946, 0.7866, 0.1946, 0.7866, 0.1215, 0.7866, 0.196, 0.6932, 0.196, 0.6932, 0.1215, 0.2856, 0.1216, 0.3378, 0.1218, 0.3385, 0.1963, 0.2976, 0.1962, 0.5097, 0.8784, 0.4248, 0.8783, 0.418, 0.8037, 0.486, 0.8039, 0.9734, 0.1696, 0.9734, 0.211, 0.88, 0.211, 0.88, 0.1696, 0.04174, 0.9179, 0.1377, 0.9189, 0.15, 0.9314, 0.05431, 0.9316, 0.5759, 0.08138, 0.4843, 0.08112, 0.4966, 0.06856, 0.5787, 0.06854, 0.585, 0.03527, 0.563, 0.03656, 0.5779, 0.01653, 0.589, 0.0159, 0.1334, 0.9747, 0.2164, 0.9634, 0.2313, 0.9835, 0.1751, 0.9862, 0.9789, 0.09725, 0.9789, 0.1163, 0.9011, 0.1163, 0.9011, 0.09725, 0.589, 0.0159, 0.5779, 0.01653, 0.5703, 0.001312, 0.584, 0.0, 0.9867, 0.08066, 1.0, 0.1177, 0.9789, 0.1163, 0.9789, 0.09725, 0.5832, 0.05622, 0.5158, 0.05664, 0.535, 0.04473, 0.5818, 0.0439, 0.06801, 0.9484, 0.1692, 0.9434, 0.1884, 0.9553, 0.09828, 0.962, 0.01269, 0.8251, 0.08128, 0.8284, 0.08013, 0.8436, 0.0, 0.8358, 0.5527, 0.1702, 0.4279, 0.1716, 0.4267, 0.1564, 0.5476, 0.1583, 0.0722, 0.7614, 0.144, 0.7612, 0.1273, 0.7825, 0.06293, 0.7827, 0.5764, 0.2387, 0.4906, 0.2388, 0.4739, 0.2175, 0.573, 0.2174, 0.06371, 0.3704, 0.1253, 0.3702, 0.1446, 0.7399, 0.08147, 0.7401, 0.564, 0.6297, 0.4719, 0.6298, 0.4912, 0.2601, 0.5797, 0.26, 0.5818, 0.0439, 0.535, 0.04473, 0.563, 0.03656, 0.585, 0.03527, 0.09828, 0.962, 0.1884, 0.9553, 0.2164, 0.9634, 0.1334, 0.9747, 0.0714, 0.1963, 0.1394, 0.1961, 0.1253, 0.3702, 0.06371, 0.3704, 0.5651, 0.8038, 0.486, 0.8039, 0.4719, 0.6298, 0.564, 0.6297, 0.07819, 0.1217, 0.1631, 0.1216, 0.1394, 0.1961, 0.0714, 0.1963, 0.5695, 0.8822, 0.5097, 0.8784, 0.486, 0.8039, 0.5651, 0.8038, 0.7866, 0.8532, 0.88, 0.8532, 0.88, 0.8823, 0.7866, 0.8823, 0.7866, 0.8581, 0.7866, 0.8823, 0.6932, 0.8823, 0.6932, 0.8581, 0.3224, 0.8626, 0.3466, 0.8596, 0.3466, 0.8837, 0.323, 0.8857, 0.4296, 0.1329, 0.3468, 0.1405, 0.3657, 0.1122, 0.4537, 0.1069, 0.0001789, 0.8595, 0.08306, 0.8671, 0.1071, 0.8931, 0.01914, 0.8878, 0.5545, 0.136, 0.4296, 0.1329, 0.4537, 0.1069, 0.5616, 0.1134, 0.9734, 0.2401, 0.9734, 0.2692, 0.88, 0.2692, 0.88, 0.2401, 0.2293, 0.9186, 0.3209, 0.9184, 0.3142, 0.9315, 0.2321, 0.9315, 0.2384, 0.9647, 0.2604, 0.9648, 0.2535, 0.9847, 0.2424, 0.9841, 0.9789, 0.1259, 0.9789, 0.134, 0.9011, 0.134, 0.9011, 0.1259, 0.2424, 0.9841, 0.2535, 0.9847, 0.25, 0.9985, 0.2374, 1.0, 0.2366, 0.9438, 0.3039, 0.9442, 0.282, 0.9569, 0.2352, 0.9561, 0.2061, 0.8298, 0.3219, 0.8283, 0.3218, 0.8399, 0.201, 0.8417, 0.2298, 0.7613, 0.3219, 0.7613, 0.3221, 0.7826, 0.2264, 0.7826, 0.2174, 0.3703, 0.3095, 0.3703, 0.3216, 0.74, 0.2331, 0.74, 0.2352, 0.9561, 0.282, 0.9569, 0.2604, 0.9648, 0.2384, 0.9647, 0.2185, 0.1962, 0.2976, 0.1962, 0.3095, 0.3703, 0.2174, 0.3703, 0.223, 0.1178, 0.2856, 0.1216, 0.2976, 0.1962, 0.2185, 0.1962, 0.6932, 0.08206, 0.6675, 0.08163, 0.6608, 0.06852, 0.6932, 0.06836, 0.6581, 0.02742, 0.607, 0.03519, 0.6001, 0.01527, 0.6293, 0.01378, 0.8933, 0.1532, 0.88, 0.133, 0.9011, 0.134, 0.9011, 0.1411, 0.6837, 0.05471, 0.6505, 0.05579, 0.6286, 0.04306, 0.6742, 0.04106, 0.6932, 0.1749, 0.6685, 0.1717, 0.6684, 0.1601, 0.6932, 0.1642, 0.6932, 0.2386, 0.6684, 0.2387, 0.6687, 0.2174, 0.6932, 0.2173, 0.6877, 0.6296, 0.6561, 0.6297, 0.6682, 0.26, 0.6932, 0.2599, 0.6742, 0.04106, 0.6286, 0.04306, 0.607, 0.03519, 0.6581, 0.02742, 0.6851, 0.8037, 0.6442, 0.8038, 0.6561, 0.6297, 0.6877, 0.6296, 0.6844, 0.8782, 0.6321, 0.8784, 0.6442, 0.8038, 0.6851, 0.8037, 0.208, 0.864, 0.3224, 0.8626, 0.323, 0.8857, 0.215, 0.8866, 0.6932, 0.1404, 0.669, 0.1374, 0.6696, 0.1143, 0.6932, 0.1163, 0.6932, 0.9301, 0.7866, 0.9301, 0.7866, 0.9441, 0.6932, 0.9441, 0.4966, 0.06856, 0.4009, 0.06842, 0.4146, 0.05165, 0.5158, 0.05664, 0.3142, 0.9315, 0.3466, 0.9316, 0.3371, 0.9453, 0.3039, 0.9442, 0.7866, 0.9275, 0.88, 0.9275, 0.88, 0.9449, 0.7866, 0.9449, 0.5787, 0.06854, 0.4966, 0.06856, 0.5158, 0.05664, 0.5832, 0.05622, 0.05431, 0.9316, 0.15, 0.9314, 0.1692, 0.9434, 0.06801, 0.9484, 0.2321, 0.9315, 0.3142, 0.9315, 0.3039, 0.9442, 0.2366, 0.9438, 0.6932, 0.06836, 0.6608, 0.06852, 0.6505, 0.05579, 0.6837, 0.05471, 0.7866, 0.8823, 0.88, 0.8823, 0.88, 0.9133, 0.7866, 0.9133, 0.7866, 0.8823, 0.7866, 0.9164, 0.6932, 0.9164, 0.6932, 0.8823, 0.323, 0.8857, 0.3466, 0.8837, 0.3466, 0.9179, 0.3209, 0.9184, 0.4537, 0.1069, 0.3657, 0.1122, 0.3883, 0.08213, 0.4843, 0.08112, 0.01914, 0.8878, 0.1071, 0.8931, 0.1377, 0.9189, 0.04174, 0.9179, 0.5616, 0.1134, 0.4537, 0.1069, 0.4843, 0.08112, 0.5759, 0.08138, 0.215, 0.8866, 0.323, 0.8857, 0.3209, 0.9184, 0.2293, 0.9186, 0.6932, 0.1163, 0.6696, 0.1143, 0.6675, 0.08163, 0.6932, 0.08206, 0.7866, 0.002439, 0.88, 0.002439, 0.88, 0.04647, 0.7866, 0.04647, 0.7866, 0.002472, 0.7866, 0.04709, 0.6932, 0.04709, 0.6932, 0.002472, 0.243, 0.0025, 0.3357, 0.002528, 0.3371, 0.04724, 0.2503, 0.04706, 0.5075, 0.9975, 0.4444, 0.9975, 0.4316, 0.9528, 0.5535, 0.9529, 0.09779, 0.002477, 0.1609, 0.002482, 0.2069, 0.04705, 0.08498, 0.04719, 0.5485, 0.9979, 0.5075, 0.9975, 0.5535, 0.9529, 0.574, 0.9606, 0.2019, 0.00209, 0.243, 0.0025, 0.2503, 0.04706, 0.2274, 0.03941, 0.6823, 0.9975, 0.5896, 0.9975, 0.5969, 0.9529, 0.6836, 0.9528, 0.6675, 0.08163, 0.5759, 0.08138, 0.5787, 0.06854, 0.6608, 0.06852, 0.607, 0.03519, 0.585, 0.03527, 0.589, 0.0159, 0.6001, 0.01527, 0.6001, 0.01527, 0.589, 0.0159, 0.584, 0.0, 0.5965, 0.001531, 0.6505, 0.05579, 0.5832, 0.05622, 0.5818, 0.0439, 0.6286, 0.04306, 0.6685, 0.1717, 0.5527, 0.1702, 0.5476, 0.1583, 0.6684, 0.1601, 0.6684, 0.2387, 0.5764, 0.2387, 0.573, 0.2174, 0.6687, 0.2174, 0.6561, 0.6297, 0.564, 0.6297, 0.5797, 0.26, 0.6682, 0.26, 0.6286, 0.04306, 0.5818, 0.0439, 0.585, 0.03527, 0.607, 0.03519, 0.6442, 0.8038, 0.5651, 0.8038, 0.564, 0.6297, 0.6561, 0.6297, 0.6321, 0.8784, 0.5695, 0.8822, 0.5651, 0.8038, 0.6442, 0.8038, 0.669, 0.1374, 0.5545, 0.136, 0.5616, 0.1134, 0.6696, 0.1143, 0.9734, 0.211, 0.9734, 0.2401, 0.88, 0.2401, 0.88, 0.211, 0.1377, 0.9189, 0.2293, 0.9186, 0.2321, 0.9315, 0.15, 0.9314, 0.2164, 0.9634, 0.2384, 0.9647, 0.2424, 0.9841, 0.2313, 0.9835, 0.9789, 0.1163, 0.9789, 0.1259, 0.9011, 0.1259, 0.9011, 0.1163, 0.2313, 0.9835, 0.2424, 0.9841, 0.2374, 1.0, 0.2237, 0.9987, 0.1692, 0.9434, 0.2366, 0.9438, 0.2352, 0.9561, 0.1884, 0.9553, 0.08128, 0.8284, 0.2061, 0.8298, 0.201, 0.8417, 0.08013, 0.8436, 0.144, 0.7612, 0.2298, 0.7613, 0.2264, 0.7826, 0.1273, 0.7825, 0.1253, 0.3702, 0.2174, 0.3703, 0.2331, 0.74, 0.1446, 0.7399, 0.1884, 0.9553, 0.2352, 0.9561, 0.2384, 0.9647, 0.2164, 0.9634, 0.1394, 0.1961, 0.2185, 0.1962, 0.2174, 0.3703, 0.1253, 0.3702, 0.1631, 0.1216, 0.223, 0.1178, 0.2185, 0.1962, 0.1394, 0.1961, 0.08306, 0.8671, 0.208, 0.864, 0.215, 0.8866, 0.1071, 0.8931, 0.6608, 0.06852, 0.5787, 0.06854, 0.5832, 0.05622, 0.6505, 0.05579, 0.15, 0.9314, 0.2321, 0.9315, 0.2366, 0.9438, 0.1692, 0.9434, 0.6696, 0.1143, 0.5616, 0.1134, 0.5759, 0.08138, 0.6675, 0.08163, 0.1071, 0.8931, 0.215, 0.8866, 0.2293, 0.9186, 0.1377, 0.9189, 0.5896, 0.9975, 0.5485, 0.9979, 0.574, 0.9606, 0.5969, 0.9529, 0.1609, 0.002482, 0.2019, 0.00209, 0.2274, 0.03941, 0.2069, 0.04705, 0.7866, 0.04647, 0.88, 0.04647, 0.88, 0.1205, 0.7866, 0.1205, 0.7866, 0.04709, 0.7866, 0.1215, 0.6932, 0.1215, 0.6932, 0.04709, 0.2503, 0.04706, 0.3371, 0.04724, 0.3378, 0.1218, 0.2856, 0.1216, 0.5535, 0.9529, 0.4316, 0.9528, 0.4248, 0.8783, 0.5097, 0.8784, 0.08498, 0.04719, 0.2069, 0.04705, 0.1631, 0.1216, 0.07819, 0.1217, 0.574, 0.9606, 0.5535, 0.9529, 0.5097, 0.8784, 0.5695, 0.8822, 0.2274, 0.03941, 0.2503, 0.04706, 0.2856, 0.1216, 0.223, 0.1178, 0.6836, 0.9528, 0.5969, 0.9529, 0.6321, 0.8784, 0.6844, 0.8782, 0.5969, 0.9529, 0.574, 0.9606, 0.5695, 0.8822, 0.6321, 0.8784, 0.2069, 0.04705, 0.2274, 0.03941, 0.223, 0.1178, 0.1631, 0.1216, 0.7866, 0.0, 0.88, 0.0, 0.88, 0.002439, 0.7866, 0.002439, 0.7866, 0.0, 0.7866, 0.002472, 0.6932, 0.002472, 0.6932, 0.0, 0.2426, 3.086e-05, 0.3356, 5.081e-05, 0.3357, 0.002528, 0.243, 0.0025, 0.505, 1.0, 0.4451, 1.0, 0.4444, 0.9975, 0.5075, 0.9975, 0.0985, 0.0, 0.1584, 1.281e-05, 0.1609, 0.002482, 0.09779, 0.002477, 0.5471, 1.0, 0.505, 1.0, 0.5075, 0.9975, 0.5485, 0.9979, 0.2005, 2.187e-05, 0.2426, 3.086e-05, 0.243, 0.0025, 0.2019, 0.00209, 0.6822, 0.9999, 0.5892, 1.0, 0.5896, 0.9975, 0.6823, 0.9975, 0.5892, 1.0, 0.5471, 1.0, 0.5485, 0.9979, 0.5896, 0.9975, 0.1584, 1.281e-05, 0.2005, 2.187e-05, 0.2019, 0.00209, 0.1609, 0.002482, 0.7866, 0.8294, 0.88, 0.8294, 0.88, 0.8532, 0.7866, 0.8532, 0.7866, 0.8344, 0.7866, 0.8581, 0.6932, 0.8581, 0.6932, 0.8344, 0.3218, 0.8399, 0.3466, 0.8358, 0.3466, 0.8596, 0.3224, 0.8626, 0.4267, 0.1564, 0.3466, 0.1642, 0.3468, 0.1405, 0.4296, 0.1329, 0.0, 0.8358, 0.08013, 0.8436, 0.08306, 0.8671, 0.0001789, 0.8595, 0.5476, 0.1583, 0.4267, 0.1564, 0.4296, 0.1329, 0.5545, 0.136, 0.201, 0.8417, 0.3218, 0.8399, 0.3224, 0.8626, 0.208, 0.864, 0.6932, 0.1642, 0.6684, 0.1601, 0.669, 0.1374, 0.6932, 0.1404, 0.6684, 0.1601, 0.5476, 0.1583, 0.5545, 0.136, 0.669, 0.1374, 0.08013, 0.8436, 0.201, 0.8417, 0.208, 0.864, 0.08306, 0.8671, 0.7866, 0.7794, 0.88, 0.7794, 0.88, 0.8193, 0.7866, 0.8193, 0.7866, 0.7814, 0.7866, 0.8237, 0.6932, 0.8237, 0.6932, 0.7814, 0.3221, 0.7826, 0.3466, 0.7827, 0.3466, 0.8251, 0.3219, 0.8283, 0.4739, 0.2175, 0.4095, 0.2173, 0.3593, 0.1749, 0.4279, 0.1716, 0.06293, 0.7827, 0.1273, 0.7825, 0.08128, 0.8284, 0.01269, 0.8251, 0.573, 0.2174, 0.4739, 0.2175, 0.4279, 0.1716, 0.5527, 0.1702, 0.2264, 0.7826, 0.3221, 0.7826, 0.3219, 0.8283, 0.2061, 0.8298, 0.6932, 0.2173, 0.6687, 0.2174, 0.6685, 0.1717, 0.6932, 0.1749, 0.6687, 0.2174, 0.573, 0.2174, 0.5527, 0.1702, 0.6685, 0.1717, 0.1273, 0.7825, 0.2264, 0.7826, 0.2061, 0.8298, 0.08128, 0.8284, 0.7866, 0.7377, 0.88, 0.7377, 0.88, 0.7585, 0.7866, 0.7585, 0.7866, 0.7388, 0.7866, 0.7601, 0.6932, 0.7601, 0.6932, 0.7388, 0.3216, 0.74, 0.3466, 0.7401, 0.3466, 0.7614, 0.3219, 0.7613, 0.4912, 0.2601, 0.4281, 0.2599, 0.4188, 0.2386, 0.4906, 0.2388, 0.08147, 0.7401, 0.1446, 0.7399, 0.144, 0.7612, 0.0722, 0.7614, 0.5797, 0.26, 0.4912, 0.2601, 0.4906, 0.2388, 0.5764, 0.2387, 0.2331, 0.74, 0.3216, 0.74, 0.3219, 0.7613, 0.2298, 0.7613, 0.6932, 0.2599, 0.6682, 0.26, 0.6684, 0.2387, 0.6932, 0.2386, 0.6682, 0.26, 0.5797, 0.26, 0.5764, 0.2387, 0.6684, 0.2387, 0.1446, 0.7399, 0.2331, 0.74, 0.2298, 0.7613, 0.144, 0.7612, 0.9779, 0.1948, 0.9589, 0.1948, 0.9623, 0.1937, 0.9745, 0.1937, 0.9093, 0.8852, 0.9093, 0.5253, 0.9127, 0.5256, 0.9127, 0.8854, 0.2067, 0.5182, 0.2053, 0.5182, 0.2396, 0.3178, 0.241, 0.3178, 0.9283, 0.8852, 0.9283, 0.8863, 0.9249, 0.8865, 0.9249, 0.8854, 0.9249, 0.8854, 0.9127, 0.8854, 0.9127, 0.5256, 0.9249, 0.5256, 0.8375, 0.9229, 0.9008, 0.9229, 0.9008, 0.9241, 0.8375, 0.9241, 1.0, 0.2622, 0.9368, 0.2622, 0.9368, 0.2613, 1.0, 0.2613, 0.5674, 0.1108, 0.6255, 0.4818, 0.624, 0.4818, 0.5656, 0.1113, 0.6547, 0.4816, 0.6681, 0.4816, 0.7024, 0.682, 0.689, 0.6821, 0.1486, 0.8892, 0.1485, 0.8903, 0.1467, 0.8898, 0.1469, 0.8887, 0.9368, 0.1813, 1.0, 0.1813, 1.0, 0.1937, 0.9368, 0.1937, 0.614, 0.08642, 0.6681, 0.4816, 0.6547, 0.4816, 0.6031, 0.1006, 0.2493, 0.5184, 0.2359, 0.5184, 0.2703, 0.3179, 0.2837, 0.318, 0.1952, 0.9136, 0.194, 0.9148, 0.1834, 0.9005, 0.1843, 0.8994, 0.9368, 0.1709, 1.0, 0.1709, 1.0, 0.1813, 0.9368, 0.1813, 0.6157, 0.0753, 0.6787, 0.4815, 0.6681, 0.4816, 0.614, 0.08642, 0.6681, 0.4816, 0.6787, 0.4815, 0.7131, 0.682, 0.7024, 0.682, 0.1969, 0.9247, 0.1967, 0.926, 0.194, 0.9148, 0.1952, 0.9136, 0.6161, 0.001266, 0.6138, 0.001273, 0.6138, 0.0006258, 0.6161, 0.0006195, 0.6179, 0.07529, 0.6804, 0.4815, 0.6787, 0.4815, 0.6157, 0.0753, 0.26, 0.5185, 0.2493, 0.5184, 0.2837, 0.318, 0.2943, 0.318, 0.1992, 0.9247, 0.199, 0.926, 0.1967, 0.926, 0.1969, 0.9247, 0.241, 0.3178, 0.2396, 0.3178, 0.2568, 0.184, 0.2582, 0.184, 0.689, 0.6821, 0.7024, 0.682, 0.7196, 0.8158, 0.7062, 0.8158, 0.2837, 0.318, 0.2703, 0.3179, 0.2875, 0.1842, 0.3009, 0.1842, 0.7024, 0.682, 0.7131, 0.682, 0.7303, 0.8157, 0.7196, 0.8158, 0.2943, 0.318, 0.2837, 0.318, 0.3009, 0.1842, 0.3115, 0.1843, 0.6524, 0.4816, 0.6547, 0.4816, 0.689, 0.6821, 0.6868, 0.6821, 0.2616, 0.5185, 0.26, 0.5185, 0.2943, 0.318, 0.2956, 0.318, 0.8358, 0.4808, 0.8375, 0.4808, 0.8362, 0.6815, 0.8348, 0.6815, 0.9249, 0.5256, 0.9127, 0.5256, 0.9127, 0.3256, 0.9249, 0.3256, 0.9283, 0.5253, 0.9249, 0.5256, 0.9249, 0.3256, 0.9283, 0.3254, 0.9008, 0.5207, 0.8375, 0.5207, 0.8375, 0.3219, 0.9008, 0.3219, 0.5656, 0.4821, 0.624, 0.4818, 0.6584, 0.6822, 0.6098, 0.6825, 0.2582, 0.184, 0.2568, 0.184, 0.2633, 0.1274, 0.2647, 0.1274, 0.7062, 0.8158, 0.7196, 0.8158, 0.7261, 0.8724, 0.7127, 0.8724, 0.3009, 0.1842, 0.2875, 0.1842, 0.294, 0.1276, 0.3074, 0.1276, 0.7196, 0.8158, 0.7303, 0.8157, 0.7368, 0.8723, 0.7261, 0.8724, 0.3115, 0.1843, 0.3009, 0.1842, 0.3074, 0.1276, 0.318, 0.1277, 0.6868, 0.6821, 0.689, 0.6821, 0.7062, 0.8158, 0.704, 0.8158, 0.2956, 0.318, 0.2943, 0.318, 0.3115, 0.1843, 0.3125, 0.1843, 0.8348, 0.6815, 0.8362, 0.6815, 0.8288, 0.8153, 0.8277, 0.8153, 0.9249, 0.3256, 0.9127, 0.3256, 0.9127, 0.1901, 0.9249, 0.1901, 0.9283, 0.3254, 0.9249, 0.3256, 0.9249, 0.1901, 0.9283, 0.1899, 0.9008, 0.3219, 0.8375, 0.3219, 0.8375, 0.1889, 0.9008, 0.1889, 0.6098, 0.6825, 0.6584, 0.6822, 0.6755, 0.816, 0.6437, 0.8162, 0.2647, 0.1274, 0.2633, 0.1274, 0.2743, 0.07762, 0.2753, 0.07763, 0.7127, 0.8724, 0.7261, 0.8724, 0.7249, 0.9222, 0.7152, 0.9223, 0.3074, 0.1276, 0.294, 0.1276, 0.2964, 0.07772, 0.3061, 0.07776, 0.7261, 0.8724, 0.7368, 0.8723, 0.7326, 0.9222, 0.7249, 0.9222, 0.318, 0.1277, 0.3074, 0.1276, 0.3061, 0.07776, 0.3138, 0.07779, 0.704, 0.8158, 0.7062, 0.8158, 0.7127, 0.8724, 0.7105, 0.8724, 0.3125, 0.1843, 0.3115, 0.1843, 0.318, 0.1277, 0.3188, 0.1277, 0.8277, 0.8153, 0.8288, 0.8153, 0.8138, 0.872, 0.8129, 0.872, 0.9249, 0.1901, 0.9127, 0.1901, 0.9127, 0.1317, 0.9249, 0.1317, 0.9283, 0.1899, 0.9249, 0.1901, 0.9249, 0.1317, 0.9283, 0.1316, 0.9008, 0.1889, 0.8375, 0.1889, 0.8375, 0.1318, 0.9008, 0.1318, 0.6437, 0.8162, 0.6755, 0.816, 0.682, 0.8726, 0.6613, 0.8728, 0.2753, 0.07763, 0.2743, 0.07762, 0.292, 0.04095, 0.2926, 0.04095, 0.7152, 0.9223, 0.7249, 0.9222, 0.7305, 0.959, 0.7245, 0.959, 0.3061, 0.07776, 0.2964, 0.07772, 0.3057, 0.04101, 0.3117, 0.04104, 0.7249, 0.9222, 0.7326, 0.9222, 0.7352, 0.9589, 0.7305, 0.959, 0.3138, 0.07779, 0.3061, 0.07776, 0.3117, 0.04104, 0.3165, 0.04106, 0.7105, 0.8724, 0.7127, 0.8724, 0.7152, 0.9223, 0.7136, 0.9223, 0.3188, 0.1277, 0.318, 0.1277, 0.3138, 0.07779, 0.3144, 0.0778, 0.8129, 0.872, 0.8138, 0.872, 0.7924, 0.9219, 0.7918, 0.9219, 0.9249, 0.1317, 0.9127, 0.1317, 0.9127, 0.08002, 0.9249, 0.08002, 0.9283, 0.1316, 0.9249, 0.1317, 0.9249, 0.08002, 0.9283, 0.07996, 0.9008, 0.1318, 0.8375, 0.1318, 0.8375, 0.08089, 0.9008, 0.08089, 0.6613, 0.8728, 0.682, 0.8726, 0.693, 0.9224, 0.6806, 0.9225, 0.2926, 0.04095, 0.292, 0.04095, 0.3005, 0.01706, 0.3009, 0.01706, 0.7245, 0.959, 0.7305, 0.959, 0.7291, 0.9829, 0.7261, 0.9829, 0.3117, 0.04104, 0.3057, 0.04101, 0.3074, 0.01709, 0.3104, 0.0171, 0.7305, 0.959, 0.7352, 0.9589, 0.7315, 0.9829, 0.7291, 0.9829, 0.3165, 0.04106, 0.3117, 0.04104, 0.3104, 0.0171, 0.3127, 0.01711, 0.7136, 0.9223, 0.7152, 0.9223, 0.7245, 0.959, 0.7234, 0.959, 0.3144, 0.0778, 0.3138, 0.07779, 0.3165, 0.04106, 0.3168, 0.04106, 0.7918, 0.9219, 0.7924, 0.9219, 0.769, 0.9588, 0.7687, 0.9588, 0.9249, 0.08002, 0.9127, 0.08002, 0.9127, 0.04154, 0.9249, 0.04154, 0.9283, 0.07996, 0.9249, 0.08002, 0.9249, 0.04154, 0.9283, 0.0415, 0.9008, 0.08089, 0.8375, 0.08089, 0.8375, 0.04287, 0.9008, 0.04287, 0.6806, 0.9225, 0.693, 0.9224, 0.7107, 0.9591, 0.7019, 0.9592, 0.3077, 0.0004113, 0.3076, 0.0004109, 0.3077, 0.0001587, 0.3078, 0.0001591, 0.7283, 0.9996, 0.7292, 0.9996, 0.7292, 1.0, 0.7284, 1.0, 0.3104, 0.0004235, 0.3096, 0.0004196, 0.3096, 6.016e-07, 0.3105, 3.932e-05, 0.7292, 0.9996, 0.7299, 0.9996, 0.7299, 0.9998, 0.7292, 1.0, 0.3111, 0.0004265, 0.3104, 0.0004235, 0.3105, 3.932e-05, 0.3111, 0.0001738, 0.7234, 0.959, 0.7245, 0.959, 0.7261, 0.9829, 0.7256, 0.9829, 0.3168, 0.04106, 0.3165, 0.04106, 0.3127, 0.01711, 0.3129, 0.01711, 0.7687, 0.9588, 0.769, 0.9588, 0.7493, 0.9828, 0.7491, 0.9828, 0.9249, 0.04154, 0.9127, 0.04154, 0.9127, 0.01626, 0.9249, 0.01626, 0.9283, 0.0415, 0.9249, 0.04154, 0.9249, 0.01626, 0.9283, 0.01624, 0.9008, 0.04287, 0.8375, 0.04287, 0.8375, 0.0178, 0.9008, 0.0178, 0.9436, 0.3212, 0.9368, 0.3202, 0.9368, 0.2961, 0.9436, 0.2966, 0.9368, 0.3357, 0.9368, 0.3393, 0.9368, 0.3387, 0.9368, 0.3364, 0.9401, 0.3341, 0.9401, 0.3223, 0.9402, 0.3223, 0.9402, 0.3341, 0.9374, 0.3341, 0.9374, 0.3223, 0.9383, 0.3223, 0.9383, 0.3341, 0.9368, 0.3341, 0.9368, 0.3223, 0.9374, 0.3223, 0.9374, 0.3341, 0.8822, 2.056e-05, 0.856, 2.051e-05, 0.856, 0.0, 0.8822, 0.0, 0.7282, 0.9996, 0.7283, 0.9996, 0.7284, 1.0, 0.7282, 1.0, 0.3112, 0.0004447, 0.3111, 0.0004265, 0.3111, 0.0001738, 0.3112, 0.0001923, 0.7333, 0.9978, 0.7333, 0.9978, 0.7332, 0.998, 0.7331, 0.998, 0.9213, 0.0004202, 0.9162, 0.0004202, 0.9162, 0.0002241, 0.9213, 0.0002241, 0.9227, 0.0004034, 0.9213, 0.0004202, 0.9213, 0.0002241, 0.9227, 0.0002005, 0.8822, 0.002241, 0.856, 0.002241, 0.856, 0.002006, 0.8822, 0.002006, 0.9581, 0.2802, 0.9553, 0.2795, 0.9553, 0.2792, 0.9581, 0.28, 0.9093, 0.8863, 0.9093, 0.8852, 0.9127, 0.8854, 0.9127, 0.8865, 0.9283, 0.5253, 0.9283, 0.8852, 0.9249, 0.8854, 0.9249, 0.5256, 0.9249, 0.8865, 0.9127, 0.8865, 0.9127, 0.8854, 0.9249, 0.8854, 0.8375, 0.5207, 0.9008, 0.5207, 0.9008, 0.9229, 0.8375, 0.9229, 0.5672, 0.1097, 0.5674, 0.1108, 0.5656, 0.1113, 0.5654, 0.1102, 0.2067, 0.5182, 0.1486, 0.8892, 0.1469, 0.8887, 0.2053, 0.5182, 0.6128, 0.08521, 0.614, 0.08642, 0.6031, 0.1006, 0.6022, 0.09946, 0.2493, 0.5184, 0.1952, 0.9136, 0.1843, 0.8994, 0.2359, 0.5184, 0.6155, 0.07405, 0.6157, 0.0753, 0.614, 0.08642, 0.6128, 0.08521, 0.26, 0.5185, 0.1969, 0.9247, 0.1952, 0.9136, 0.2493, 0.5184, 0.6177, 0.07404, 0.6179, 0.07529, 0.6157, 0.0753, 0.6155, 0.07405, 0.2616, 0.5185, 0.1992, 0.9247, 0.1969, 0.9247, 0.26, 0.5185, 0.9864, 0.2038, 0.9504, 0.2038, 0.9504, 0.2017, 0.9864, 0.2017, 0.439, 0.1168, 0.5072, 0.4825, 0.5029, 0.4825, 0.4343, 0.117, 0.02023, 0.8832, 0.02002, 0.8843, 0.01534, 0.8841, 0.01555, 0.883, 0.08844, 0.5175, 0.08413, 0.5175, 0.1388, 0.3171, 0.1424, 0.3171, 0.4887, 0.4827, 0.5029, 0.4825, 0.5576, 0.6829, 0.5458, 0.6831, 0.1424, 0.3171, 0.1388, 0.3171, 0.1908, 0.1835, 0.1931, 0.1835, 0.5458, 0.6831, 0.5576, 0.6829, 0.6095, 0.8165, 0.6017, 0.8166, 0.1931, 0.1835, 0.1908, 0.1835, 0.2202, 0.127, 0.2217, 0.127, 0.9093, 0.1899, 0.9008, 0.189, 0.9008, 0.131, 0.9093, 0.1316, 0.2217, 0.127, 0.2202, 0.127, 0.2486, 0.0773, 0.2495, 0.07731, 0.9093, 0.1316, 0.9008, 0.131, 0.9008, 0.07961, 0.9093, 0.07996, 0.2495, 0.07731, 0.2486, 0.0773, 0.2736, 0.04066, 0.2742, 0.04066, 0.9093, 0.07996, 0.9008, 0.07961, 0.9008, 0.04125, 0.9093, 0.0415, 0.2742, 0.04066, 0.2736, 0.04066, 0.2912, 0.01681, 0.2915, 0.01681, 0.9093, 0.0415, 0.9008, 0.04125, 0.9008, 0.01611, 0.9093, 0.01624, 0.9609, 0.281, 0.9758, 0.281, 0.9758, 0.2811, 0.9609, 0.2811, 0.3046, 0.001918, 0.3044, 0.001932, 0.3045, 0.001644, 0.3046, 0.001587, 0.9148, 0.0004034, 0.9113, 0.0002938, 0.9113, 0.0, 0.9148, 0.0002006, 0.4388, 0.1157, 0.439, 0.1168, 0.4343, 0.117, 0.4341, 0.1159, 0.08844, 0.5175, 0.02023, 0.8832, 0.01555, 0.883, 0.08413, 0.5175, 0.3009, 0.01706, 0.3005, 0.01706, 0.3076, 0.0004109, 0.3077, 0.0004113, 0.7261, 0.9829, 0.7291, 0.9829, 0.7292, 0.9996, 0.7283, 0.9996, 0.3104, 0.0171, 0.3074, 0.01709, 0.3096, 0.0004196, 0.3104, 0.0004235, 0.7291, 0.9829, 0.7315, 0.9829, 0.7299, 0.9996, 0.7292, 0.9996, 0.3127, 0.01711, 0.3104, 0.0171, 0.3104, 0.0004235, 0.3111, 0.0004265, 0.7256, 0.9829, 0.7261, 0.9829, 0.7283, 0.9996, 0.7282, 0.9996, 0.3129, 0.01711, 0.3127, 0.01711, 0.3111, 0.0004265, 0.3112, 0.0004447, 0.7491, 0.9828, 0.7493, 0.9828, 0.7333, 0.9978, 0.7333, 0.9978, 0.9249, 0.01626, 0.9127, 0.01626, 0.9162, 0.0004202, 0.9213, 0.0004202, 0.9283, 0.01624, 0.9249, 0.01626, 0.9213, 0.0004202, 0.9227, 0.0004034, 0.9008, 0.0178, 0.8375, 0.0178, 0.856, 0.002241, 0.8822, 0.002241, 0.9436, 0.2966, 0.9368, 0.2961, 0.9553, 0.2795, 0.9581, 0.2802, 0.2915, 0.01681, 0.2912, 0.01681, 0.3044, 0.001932, 0.3046, 0.001918, 0.9093, 0.01624, 0.9008, 0.01611, 0.9113, 0.0002938, 0.9148, 0.0004034, 0.1973, 0.9987, 0.3993, 0.9993, 0.3993, 0.9999, 0.1973, 0.9994, 0.8332, 0.07468, 0.8358, 0.4808, 0.8261, 0.4809, 0.8198, 0.07472, 0.4144, 0.9253, 0.4144, 0.9266, 0.401, 0.9265, 0.401, 0.9253, 0.417, 0.5192, 0.4073, 0.5191, 0.4085, 0.3185, 0.416, 0.3185, 0.6804, 0.4815, 0.8261, 0.4809, 0.8273, 0.6815, 0.7143, 0.682, 0.416, 0.3185, 0.4085, 0.3185, 0.403, 0.1847, 0.409, 0.1847, 0.7143, 0.682, 0.8273, 0.6815, 0.8217, 0.8153, 0.7313, 0.8157, 0.409, 0.1847, 0.403, 0.1847, 0.3895, 0.128, 0.3942, 0.128, 0.7313, 0.8157, 0.8217, 0.8153, 0.8082, 0.872, 0.7375, 0.8723, 0.3942, 0.128, 0.3895, 0.128, 0.3696, 0.07804, 0.373, 0.07805, 0.7375, 0.8723, 0.8082, 0.872, 0.7884, 0.922, 0.7331, 0.9222, 0.373, 0.07805, 0.3696, 0.07804, 0.3482, 0.04119, 0.3499, 0.0412, 0.7331, 0.9222, 0.7884, 0.922, 0.767, 0.9588, 0.7355, 0.9589, 0.3499, 0.0412, 0.3482, 0.04119, 0.3296, 0.01718, 0.3304, 0.01719, 0.7355, 0.9589, 0.767, 0.9588, 0.7483, 0.9828, 0.7316, 0.9829, 0.8822, 0.001983, 0.856, 0.001983, 0.856, 0.001861, 0.8822, 0.001861, 0.3145, 0.002191, 0.3143, 0.002082, 0.3142, 0.001854, 0.3143, 0.001964, 0.7299, 0.9996, 0.7331, 0.9979, 0.7329, 0.9981, 0.7299, 0.9998, 0.8332, 0.07344, 0.8332, 0.07468, 0.8198, 0.07472, 0.8197, 0.07348, 0.417, 0.5192, 0.4144, 0.9253, 0.401, 0.9253, 0.4073, 0.5191, 0.3304, 0.01719, 0.3296, 0.01718, 0.3143, 0.002082, 0.3145, 0.002191, 0.7316, 0.9829, 0.7483, 0.9828, 0.7331, 0.9979, 0.7299, 0.9996, 0.8181, 0.0006997, 0.6161, 0.001266, 0.6161, 0.0006195, 0.8181, 5.281e-05, 0.8198, 0.07472, 0.8261, 0.4809, 0.6804, 0.4815, 0.6179, 0.07529, 0.401, 0.9253, 0.401, 0.9265, 0.199, 0.926, 0.1992, 0.9247, 0.4073, 0.5191, 0.2616, 0.5185, 0.2956, 0.318, 0.4085, 0.3185, 0.4085, 0.3185, 0.2956, 0.318, 0.3125, 0.1843, 0.403, 0.1847, 0.403, 0.1847, 0.3125, 0.1843, 0.3188, 0.1277, 0.3895, 0.128, 0.3895, 0.128, 0.3188, 0.1277, 0.3144, 0.0778, 0.3696, 0.07804, 0.3696, 0.07804, 0.3144, 0.0778, 0.3168, 0.04106, 0.3482, 0.04119, 0.3482, 0.04119, 0.3168, 0.04106, 0.3129, 0.01711, 0.3296, 0.01718, 0.8822, 0.001861, 0.856, 0.001861, 0.856, 2.051e-05, 0.8822, 2.056e-05, 0.3143, 0.002082, 0.3112, 0.0004447, 0.3112, 0.0001923, 0.3142, 0.001854, 0.8197, 0.07348, 0.8198, 0.07472, 0.6179, 0.07529, 0.6177, 0.07404, 0.4073, 0.5191, 0.401, 0.9253, 0.1992, 0.9247, 0.2616, 0.5185, 0.3296, 0.01718, 0.3129, 0.01711, 0.3112, 0.0004447, 0.3143, 0.002082, 0.6787, 0.4815, 0.6804, 0.4815, 0.7143, 0.682, 0.7131, 0.682, 0.7131, 0.682, 0.7143, 0.682, 0.7313, 0.8157, 0.7303, 0.8157, 0.7303, 0.8157, 0.7313, 0.8157, 0.7375, 0.8723, 0.7368, 0.8723, 0.7368, 0.8723, 0.7375, 0.8723, 0.7331, 0.9222, 0.7326, 0.9222, 0.7326, 0.9222, 0.7331, 0.9222, 0.7355, 0.9589, 0.7352, 0.9589, 0.7352, 0.9589, 0.7355, 0.9589, 0.7316, 0.9829, 0.7315, 0.9829, 0.7299, 0.9996, 0.7299, 0.9996, 0.7299, 0.9998, 0.7299, 0.9998, 0.7315, 0.9829, 0.7316, 0.9829, 0.7299, 0.9996, 0.7299, 0.9996, 0.2359, 0.5184, 0.2337, 0.5184, 0.268, 0.3179, 0.2703, 0.3179, 1.0, 0.2792, 0.9368, 0.2792, 0.9368, 0.2781, 1.0, 0.2781, 0.6031, 0.1006, 0.6547, 0.4816, 0.6524, 0.4816, 0.6009, 0.1017, 0.1843, 0.8994, 0.1834, 0.9005, 0.1813, 0.8994, 0.1821, 0.8983, 0.2703, 0.3179, 0.268, 0.3179, 0.2852, 0.1842, 0.2875, 0.1842, 0.639, 0.4817, 0.6524, 0.4816, 0.6868, 0.6821, 0.6733, 0.6822, 0.2875, 0.1842, 0.2852, 0.1842, 0.2917, 0.1276, 0.294, 0.1276, 0.6733, 0.6822, 0.6868, 0.6821, 0.704, 0.8158, 0.6905, 0.8159, 0.294, 0.1276, 0.2917, 0.1276, 0.2948, 0.07771, 0.2964, 0.07772, 0.6905, 0.8159, 0.704, 0.8158, 0.7105, 0.8724, 0.697, 0.8725, 0.2964, 0.07772, 0.2948, 0.07771, 0.3047, 0.041, 0.3057, 0.04101, 0.697, 0.8725, 0.7105, 0.8724, 0.7136, 0.9223, 0.7038, 0.9223, 0.3057, 0.04101, 0.3047, 0.041, 0.3069, 0.01708, 0.3074, 0.01709, 0.7038, 0.9223, 0.7136, 0.9223, 0.7234, 0.959, 0.7174, 0.959, 0.3096, 0.0004196, 0.3094, 0.000419, 0.3095, 0.0, 0.3096, 6.016e-07, 0.7174, 0.959, 0.7234, 0.959, 0.7256, 0.9829, 0.7226, 0.9829, 0.9383, 0.3341, 0.9383, 0.3223, 0.9384, 0.3223, 0.9384, 0.3341, 0.7273, 0.9996, 0.7282, 0.9996, 0.7282, 1.0, 0.7274, 1.0, 0.6022, 0.09946, 0.6031, 0.1006, 0.6009, 0.1017, 0.6, 0.1006, 0.2359, 0.5184, 0.1843, 0.8994, 0.1821, 0.8983, 0.2337, 0.5184, 0.3074, 0.01709, 0.3069, 0.01708, 0.3094, 0.000419, 0.3096, 0.0004196, 0.7226, 0.9829, 0.7256, 0.9829, 0.7282, 0.9996, 0.7273, 0.9996, 0.2202, 0.5183, 0.2067, 0.5182, 0.241, 0.3178, 0.2545, 0.3178, 1.0, 0.2699, 0.9368, 0.2699, 0.9368, 0.2622, 1.0, 0.2622, 0.5839, 0.1082, 0.639, 0.4817, 0.6255, 0.4818, 0.5674, 0.1108, 0.1651, 0.8918, 0.1649, 0.893, 0.1485, 0.8903, 0.1486, 0.8892, 0.2545, 0.3178, 0.241, 0.3178, 0.2582, 0.184, 0.2717, 0.1841, 0.2717, 0.1841, 0.2582, 0.184, 0.2647, 0.1274, 0.2782, 0.1275, 0.2782, 0.1275, 0.2647, 0.1274, 0.2753, 0.07763, 0.2851, 0.07767, 0.2851, 0.07767, 0.2753, 0.07763, 0.2926, 0.04095, 0.2986, 0.04098, 0.2986, 0.04098, 0.2926, 0.04095, 0.3009, 0.01706, 0.3039, 0.01707, 0.3085, 0.0004152, 0.3077, 0.0004113, 0.3078, 0.0001591, 0.3086, 3.134e-05, 0.9393, 0.3341, 0.9393, 0.3223, 0.9401, 0.3223, 0.9401, 0.3341, 0.5837, 0.107, 0.5839, 0.1082, 0.5674, 0.1108, 0.5672, 0.1097, 0.2202, 0.5183, 0.1651, 0.8918, 0.1486, 0.8892, 0.2067, 0.5182, 0.3039, 0.01707, 0.3009, 0.01706, 0.3077, 0.0004113, 0.3085, 0.0004152, 0.624, 0.4818, 0.6255, 0.4818, 0.6598, 0.6822, 0.6584, 0.6822, 0.6584, 0.6822, 0.6598, 0.6822, 0.677, 0.816, 0.6755, 0.816, 0.6755, 0.816, 0.677, 0.816, 0.6835, 0.8726, 0.682, 0.8726, 0.682, 0.8726, 0.6835, 0.8726, 0.6941, 0.9224, 0.693, 0.9224, 0.693, 0.9224, 0.6941, 0.9224, 0.7114, 0.959, 0.7107, 0.9591, 0.7107, 0.9591, 0.7114, 0.959, 0.7196, 0.9829, 0.7193, 0.9829, 0.7263, 0.9996, 0.7264, 0.9996, 0.7265, 0.9998, 0.7264, 0.9998, 0.7193, 0.9829, 0.7196, 0.9829, 0.7264, 0.9996, 0.7263, 0.9996, 0.9864, 0.2017, 0.9504, 0.2017, 0.9589, 0.1948, 0.9779, 0.1948, 0.4343, 0.117, 0.5029, 0.4825, 0.4887, 0.4827, 0.419, 0.1178, 0.01555, 0.883, 0.01534, 0.8841, 0.0, 0.8833, 0.0002141, 0.8822, 0.08413, 0.5175, 0.06997, 0.5173, 0.127, 0.3169, 0.1388, 0.3171, 0.1388, 0.3171, 0.127, 0.3169, 0.183, 0.1834, 0.1908, 0.1835, 0.9368, 0.189, 0.9283, 0.1899, 0.9283, 0.1316, 0.9368, 0.131, 0.9368, 0.131, 0.9283, 0.1316, 0.9283, 0.07996, 0.9368, 0.07961, 0.9368, 0.07961, 0.9283, 0.07996, 0.9283, 0.0415, 0.9368, 0.04125, 0.9368, 0.04125, 0.9283, 0.0415, 0.9283, 0.01624, 0.9368, 0.01611, 0.9373, 0.3341, 0.9373, 0.3409, 0.9368, 0.3393, 0.9368, 0.3357, 0.9262, 0.0002939, 0.9227, 0.0004034, 0.9227, 0.0002005, 0.9262, 5.469e-08, 0.4341, 0.1159, 0.4343, 0.117, 0.419, 0.1178, 0.4188, 0.1167, 0.08413, 0.5175, 0.01555, 0.883, 0.0002141, 0.8822, 0.06997, 0.5173, 0.9127, 0.5256, 0.9093, 0.5253, 0.9093, 0.3254, 0.9127, 0.3256, 0.9127, 0.3256, 0.9093, 0.3254, 0.9093, 0.1899, 0.9127, 0.1901, 0.9127, 0.1901, 0.9093, 0.1899, 0.9093, 0.1316, 0.9127, 0.1317, 0.9127, 0.1317, 0.9093, 0.1316, 0.9093, 0.07996, 0.9127, 0.08002, 0.9127, 0.08002, 0.9093, 0.07996, 0.9093, 0.0415, 0.9127, 0.04154, 0.9127, 0.04154, 0.9093, 0.0415, 0.9093, 0.01624, 0.9127, 0.01626, 0.9162, 0.0004202, 0.9148, 0.0004034, 0.9148, 0.0002006, 0.9162, 0.0002241, 0.9368, 0.01611, 0.9283, 0.01624, 0.9227, 0.0004034, 0.9262, 0.0002939, 0.9127, 0.01626, 0.9093, 0.01624, 0.9148, 0.0004034, 0.9162, 0.0004202, 0.6255, 0.4818, 0.639, 0.4817, 0.6733, 0.6822, 0.6598, 0.6822, 0.6598, 0.6822, 0.6733, 0.6822, 0.6905, 0.8159, 0.677, 0.816, 0.677, 0.816, 0.6905, 0.8159, 0.697, 0.8725, 0.6835, 0.8726, 0.6835, 0.8726, 0.697, 0.8725, 0.7038, 0.9223, 0.6941, 0.9224, 0.6941, 0.9224, 0.7038, 0.9223, 0.7174, 0.959, 0.7114, 0.959, 0.7114, 0.959, 0.7174, 0.959, 0.7226, 0.9829, 0.7196, 0.9829, 0.7264, 0.9996, 0.7273, 0.9996, 0.7274, 1.0, 0.7265, 0.9998, 0.7196, 0.9829, 0.7226, 0.9829, 0.7273, 0.9996, 0.7264, 0.9996, 0.2337, 0.5184, 0.2202, 0.5183, 0.2545, 0.3178, 0.268, 0.3179, 1.0, 0.2781, 0.9368, 0.2781, 0.9368, 0.2699, 1.0, 0.2699, 0.6009, 0.1017, 0.6524, 0.4816, 0.639, 0.4817, 0.5839, 0.1082, 0.1821, 0.8983, 0.1813, 0.8994, 0.1649, 0.893, 0.1651, 0.8918, 0.268, 0.3179, 0.2545, 0.3178, 0.2717, 0.1841, 0.2852, 0.1842, 0.2852, 0.1842, 0.2717, 0.1841, 0.2782, 0.1275, 0.2917, 0.1276, 0.2917, 0.1276, 0.2782, 0.1275, 0.2851, 0.07767, 0.2948, 0.07771, 0.2948, 0.07771, 0.2851, 0.07767, 0.2986, 0.04098, 0.3047, 0.041, 0.3047, 0.041, 0.2986, 0.04098, 0.3039, 0.01707, 0.3069, 0.01708, 0.3094, 0.000419, 0.3085, 0.0004152, 0.3086, 3.134e-05, 0.3095, 0.0, 0.9384, 0.3341, 0.9384, 0.3223, 0.9393, 0.3223, 0.9393, 0.3341, 0.6, 0.1006, 0.6009, 0.1017, 0.5839, 0.1082, 0.5837, 0.107, 0.2337, 0.5184, 0.1821, 0.8983, 0.1651, 0.8918, 0.2202, 0.5183, 0.3069, 0.01708, 0.3039, 0.01707, 0.3085, 0.0004152, 0.3094, 0.000419, 0.5029, 0.4825, 0.5072, 0.4825, 0.5612, 0.6829, 0.5576, 0.6829, 0.5576, 0.6829, 0.5612, 0.6829, 0.6119, 0.8165, 0.6095, 0.8165, 0.6095, 0.8165, 0.6119, 0.8165, 0.6405, 0.873, 0.639, 0.873, 0.639, 0.873, 0.6405, 0.873, 0.6682, 0.9227, 0.6673, 0.9227, 0.6673, 0.9227, 0.6682, 0.9227, 0.693, 0.9593, 0.6923, 0.9593, 0.6923, 0.9593, 0.693, 0.9593, 0.7103, 0.9832, 0.71, 0.9832, 0.7232, 0.9981, 0.7233, 0.9981, 0.7234, 0.9984, 0.7233, 0.9984, 0.9932, 0.2326, 0.9436, 0.2326, 0.9504, 0.2038, 0.9864, 0.2038, 0.5023, 0.1141, 0.5656, 0.4821, 0.5072, 0.4825, 0.439, 0.1168, 0.08354, 0.8859, 0.08335, 0.8871, 0.02002, 0.8843, 0.02023, 0.8832, 0.1468, 0.5179, 0.08844, 0.5175, 0.1424, 0.3171, 0.191, 0.3175, 0.191, 0.3175, 0.1424, 0.3171, 0.1931, 0.1835, 0.2249, 0.1838, 0.2249, 0.1838, 0.1931, 0.1835, 0.2217, 0.127, 0.2425, 0.1272, 0.2425, 0.1272, 0.2217, 0.127, 0.2495, 0.07731, 0.2619, 0.07746, 0.2619, 0.07746, 0.2495, 0.07731, 0.2742, 0.04066, 0.2831, 0.04081, 0.9932, 0.3212, 0.9864, 0.3223, 0.9864, 0.2972, 0.9932, 0.2966, 0.9581, 0.28, 0.9787, 0.28, 0.9758, 0.281, 0.9609, 0.281, 0.9787, 0.2802, 0.9758, 0.2813, 0.9758, 0.281, 0.9787, 0.28, 0.5021, 0.1129, 0.5023, 0.1141, 0.439, 0.1168, 0.4388, 0.1157, 0.1468, 0.5179, 0.08354, 0.8859, 0.02023, 0.8832, 0.08844, 0.5175, 0.71, 0.9832, 0.7103, 0.9832, 0.7233, 0.9981, 0.7232, 0.9981, 0.9932, 0.2966, 0.9864, 0.2972, 0.9758, 0.2813, 0.9787, 0.2802, 0.9368, 0.099, 1.0, 0.099, 1.0, 0.1, 0.9368, 0.1, 0.9368, 0.001956, 1.0, 0.001956, 1.0, 0.008011, 0.9368, 0.008011, 0.9368, 0.008011, 1.0, 0.008011, 1.0, 0.099, 0.9368, 0.099, 0.1951, 0.9987, 0.1973, 0.9987, 0.1973, 0.9994, 0.195, 0.9994, 1.0, 0.1006, 0.9368, 0.1006, 0.9368, 0.1, 1.0, 0.1, 0.8315, 0.000662, 0.8181, 0.0006997, 0.8181, 5.281e-05, 0.8315, 1.507e-05, 0.8375, 0.9961, 0.9008, 0.9961, 0.9008, 0.9967, 0.8375, 0.9967, 0.4127, 0.9993, 0.4171, 0.9994, 0.4171, 1.0, 0.4127, 1.0, 0.8261, 0.4809, 0.8358, 0.4808, 0.8348, 0.6815, 0.8273, 0.6815, 0.8273, 0.6815, 0.8348, 0.6815, 0.8277, 0.8153, 0.8217, 0.8153, 0.8217, 0.8153, 0.8277, 0.8153, 0.8129, 0.872, 0.8082, 0.872, 0.8082, 0.872, 0.8129, 0.872, 0.7918, 0.9219, 0.7884, 0.922, 0.7884, 0.922, 0.7918, 0.9219, 0.7687, 0.9588, 0.767, 0.9588, 0.767, 0.9588, 0.7687, 0.9588, 0.7491, 0.9828, 0.7483, 0.9828, 0.7331, 0.9979, 0.7333, 0.9978, 0.7331, 0.998, 0.7329, 0.9981, 0.7483, 0.9828, 0.7491, 0.9828, 0.7333, 0.9978, 0.7331, 0.9979, 0.8375, 0.07467, 0.8375, 0.4808, 0.8358, 0.4808, 0.8332, 0.07468, 0.4188, 0.9253, 0.4188, 0.9266, 0.4144, 0.9266, 0.4144, 0.9253, 0.4188, 0.5192, 0.417, 0.5192, 0.416, 0.3185, 0.4174, 0.3185, 0.4174, 0.3185, 0.416, 0.3185, 0.409, 0.1847, 0.4101, 0.1847, 0.4101, 0.1847, 0.409, 0.1847, 0.3942, 0.128, 0.395, 0.128, 0.395, 0.128, 0.3942, 0.128, 0.373, 0.07805, 0.3736, 0.07805, 0.3736, 0.07805, 0.373, 0.07805, 0.3499, 0.0412, 0.3502, 0.0412, 0.3502, 0.0412, 0.3499, 0.0412, 0.3304, 0.01719, 0.3305, 0.01719, 0.8822, 0.002006, 0.856, 0.002006, 0.856, 0.001983, 0.8822, 0.001983, 0.3146, 0.00221, 0.3145, 0.002191, 0.3143, 0.001964, 0.3144, 0.001984, 0.8375, 0.07342, 0.8375, 0.07467, 0.8332, 0.07468, 0.8332, 0.07344, 0.4188, 0.5192, 0.4188, 0.9253, 0.4144, 0.9253, 0.417, 0.5192, 0.3305, 0.01719, 0.3304, 0.01719, 0.3145, 0.002191, 0.3146, 0.00221, 0.9368, 0.0, 1.0, 0.0, 1.0, 0.001956, 0.9368, 0.001956, 0.8359, 0.0006469, 0.8315, 0.000662, 0.8315, 1.507e-05, 0.8358, 0.0, 0.3993, 0.9993, 0.4127, 0.9993, 0.4127, 1.0, 0.3993, 0.9999, 0.6177, 0.07404, 0.6155, 0.07405, 0.6138, 0.001273, 0.6161, 0.001266, 0.199, 0.926, 0.401, 0.9265, 0.3993, 0.9993, 0.1973, 0.9987, 0.8197, 0.07348, 0.6177, 0.07404, 0.6161, 0.001266, 0.8181, 0.0006997, 0.1967, 0.926, 0.199, 0.926, 0.1973, 0.9987, 0.1951, 0.9987, 1.0, 0.1709, 0.9368, 0.1709, 0.9368, 0.1006, 1.0, 0.1006, 0.8332, 0.07344, 0.8197, 0.07348, 0.8181, 0.0006997, 0.8315, 0.000662, 0.8375, 0.9241, 0.9008, 0.9241, 0.9008, 0.9961, 0.8375, 0.9961, 0.4144, 0.9266, 0.4188, 0.9266, 0.4171, 0.9994, 0.4127, 0.9993, 0.8375, 0.07342, 0.8332, 0.07344, 0.8315, 0.000662, 0.8359, 0.0006469, 0.401, 0.9265, 0.4144, 0.9266, 0.4127, 0.9993, 0.3993, 0.9993, 0.5072, 0.4825, 0.5656, 0.4821, 0.6098, 0.6825, 0.5612, 0.6829, 0.5612, 0.6829, 0.6098, 0.6825, 0.6437, 0.8162, 0.6119, 0.8165, 0.6119, 0.8165, 0.6437, 0.8162, 0.6613, 0.8728, 0.6405, 0.873, 0.6405, 0.873, 0.6613, 0.8728, 0.6806, 0.9225, 0.6682, 0.9227, 0.6682, 0.9227, 0.6806, 0.9225, 0.7019, 0.9592, 0.693, 0.9593, 0.9504, 0.3223, 0.9436, 0.3212, 0.9436, 0.2966, 0.9504, 0.2972, 0.9609, 0.2813, 0.9581, 0.2802, 0.9581, 0.28, 0.9609, 0.281, 0.9504, 0.2972, 0.9436, 0.2966, 0.9581, 0.2802, 0.9609, 0.2813, 1.0, 0.2613, 0.9368, 0.2613, 0.9436, 0.2326, 0.9932, 0.2326, 0.5656, 0.1113, 0.624, 0.4818, 0.5656, 0.4821, 0.5023, 0.1141, 0.1469, 0.8887, 0.1467, 0.8898, 0.08335, 0.8871, 0.08354, 0.8859, 0.2053, 0.5182, 0.1468, 0.5179, 0.191, 0.3175, 0.2396, 0.3178, 0.2396, 0.3178, 0.191, 0.3175, 0.2249, 0.1838, 0.2568, 0.184, 0.2568, 0.184, 0.2249, 0.1838, 0.2425, 0.1272, 0.2633, 0.1274, 0.2633, 0.1274, 0.2425, 0.1272, 0.2619, 0.07746, 0.2743, 0.07762, 0.2743, 0.07762, 0.2619, 0.07746, 0.2831, 0.04081, 0.292, 0.04095, 1.0, 0.3202, 0.9932, 0.3212, 0.9932, 0.2966, 1.0, 0.2961, 0.9553, 0.2792, 0.9815, 0.2792, 0.9787, 0.28, 0.9581, 0.28, 0.9815, 0.2795, 0.9787, 0.2802, 0.9787, 0.28, 0.9815, 0.2792, 0.5654, 0.1102, 0.5656, 0.1113, 0.5023, 0.1141, 0.5021, 0.1129, 0.2053, 0.5182, 0.1469, 0.8887, 0.08354, 0.8859, 0.1468, 0.5179, 1.0, 0.2961, 0.9932, 0.2966, 0.9787, 0.2802, 0.9815, 0.2795, 0.6608, 0.2467, 0.6608, 0.05301, 0.6828, 0.125, 0.6828, 0.2467, 0.3589, 0.9019, 0.3591, 0.9074, 0.3388, 0.906, 0.3387, 0.9048, 0.359, 0.945, 0.3589, 0.9825, 0.3386, 0.983, 0.3387, 0.9445, 0.9937, 0.5335, 0.9981, 0.5335, 1.0, 0.6055, 0.995, 0.6055, 0.6622, 0.7271, 0.6622, 0.7784, 0.6616, 0.7775, 0.6616, 0.7271, 0.004652, 0.2758, 0.004659, 0.3862, 6.892e-06, 0.3862, 0.0, 0.2758, 0.7106, 0.9197, 0.7071, 0.9197, 0.6718, 0.7917, 0.6758, 0.7921, 0.298, 0.9616, 0.3053, 0.8216, 0.3194, 0.9477, 0.318, 0.9653, 0.6758, 0.7271, 0.6758, 0.7921, 0.6718, 0.7917, 0.6718, 0.7271, 0.3361, 0.2758, 0.3361, 0.3177, 0.3088, 0.371, 0.3088, 0.2758, 0.6264, 0.2467, 0.6264, 0.01883, 0.6608, 0.05301, 0.6608, 0.2467, 0.3955, 0.8967, 0.3958, 0.9043, 0.3591, 0.9074, 0.3589, 0.9019, 0.3957, 0.9459, 0.3956, 0.9875, 0.3589, 0.9825, 0.359, 0.945, 0.9913, 0.4993, 0.9951, 0.4993, 0.9981, 0.5335, 0.9937, 0.5335, 0.744, 0.9609, 0.7409, 0.961, 0.7071, 0.9197, 0.7106, 0.9197, 0.2615, 0.955, 0.2715, 0.7603, 0.3053, 0.8216, 0.298, 0.9616, 0.3484, 0.2467, 0.3496, 0.1058, 0.3642, 0.05693, 0.3642, 0.2467, 0.6511, 0.9062, 0.651, 0.9128, 0.6376, 0.9083, 0.6377, 0.9005, 0.6509, 0.9524, 0.6508, 0.992, 0.6374, 0.9958, 0.6375, 0.9521, 0.004046, 0.1346, 1.598e-05, 0.1346, 3.562e-05, 0.08519, 0.003801, 0.08519, 0.2673, 0.4673, 0.2706, 0.4679, 0.2543, 0.4878, 0.2512, 0.4875, 0.005924, 0.9546, 0.008471, 0.8013, 0.02245, 0.773, 0.01947, 0.9495, 0.5938, 0.2467, 0.5938, 0.01396, 0.6264, 0.01883, 0.6264, 0.2467, 0.4257, 0.893, 0.4259, 0.9018, 0.3958, 0.9043, 0.3955, 0.8967, 0.4257, 0.9467, 0.4256, 0.9916, 0.3956, 0.9875, 0.3957, 0.9459, 0.2493, 0.5587, 0.2495, 0.5559, 0.282, 0.56, 0.2818, 0.563, 0.4225, 0.6685, 0.4226, 0.6706, 0.3911, 0.7009, 0.391, 0.6985, 0.2315, 0.9502, 0.2408, 0.7288, 0.2715, 0.7603, 0.2615, 0.955, 0.3642, 0.2467, 0.3642, 0.05693, 0.4067, 0.01598, 0.4067, 0.2467, 0.6377, 0.9005, 0.6376, 0.9083, 0.5984, 0.9021, 0.5984, 0.8932, 0.6375, 0.9521, 0.6374, 0.9958, 0.5981, 1.0, 0.5982, 0.9511, 0.003801, 0.08519, 3.562e-05, 0.08519, 9.315e-05, 0.04276, 0.003628, 0.04276, 0.2512, 0.4875, 0.2543, 0.4878, 0.2402, 0.5178, 0.2372, 0.5176, 0.01947, 0.9495, 0.02245, 0.773, 0.06331, 0.7385, 0.05894, 0.9438, 0.4067, 0.2467, 0.4067, 0.01598, 0.4445, 0.006177, 0.4445, 0.2467, 0.5984, 0.8932, 0.5984, 0.9021, 0.5636, 0.9004, 0.5636, 0.8912, 0.5982, 0.9511, 0.5981, 1.0, 0.5633, 1.0, 0.5634, 0.9502, 0.06252, 0.5578, 0.06252, 0.555, 0.1005, 0.5481, 0.1004, 0.5509, 0.2372, 0.5176, 0.2402, 0.5178, 0.2371, 0.5444, 0.2342, 0.544, 0.05894, 0.9438, 0.06331, 0.7385, 0.09969, 0.7155, 0.09381, 0.9432, 0.5191, 0.2467, 0.5191, 0.0, 0.5938, 0.01396, 0.5938, 0.2467, 0.4946, 0.8886, 0.4947, 0.8969, 0.4259, 0.9018, 0.4257, 0.893, 0.4946, 0.9484, 0.4944, 1.0, 0.4256, 0.9916, 0.4257, 0.9467, 0.1751, 0.5472, 0.1752, 0.5444, 0.2495, 0.5559, 0.2493, 0.5587, 0.4935, 0.6727, 0.4935, 0.6749, 0.4226, 0.6706, 0.4225, 0.6685, 0.1628, 0.9432, 0.1697, 0.7301, 0.2408, 0.7288, 0.2315, 0.9502, 0.4445, 0.2467, 0.4445, 0.006177, 0.5191, 0.0, 0.5191, 0.2467, 0.5636, 0.8912, 0.5636, 0.9004, 0.4947, 0.8969, 0.4946, 0.8886, 0.5634, 0.9502, 0.5633, 1.0, 0.4944, 1.0, 0.4946, 0.9484, 0.1004, 0.5509, 0.1005, 0.5481, 0.1752, 0.5444, 0.1751, 0.5472, 0.5641, 0.6606, 0.5641, 0.6625, 0.4935, 0.6749, 0.4935, 0.6727, 0.09381, 0.9432, 0.09969, 0.7155, 0.1697, 0.7301, 0.1628, 0.9432, 0.3378, 0.2467, 0.3429, 0.136, 0.3496, 0.1058, 0.3484, 0.2467, 0.3361, 0.3177, 0.3378, 0.3163, 0.3378, 0.3272, 0.3338, 0.3318, 0.6616, 0.9527, 0.6564, 0.9836, 0.6508, 0.992, 0.6509, 0.9524, 0.004659, 0.165, 6.911e-06, 0.165, 1.598e-05, 0.1346, 0.004046, 0.1346, 0.305, 0.3711, 0.3088, 0.371, 0.2706, 0.4679, 0.2673, 0.4673, 0.0, 0.9671, 0.0008148, 0.905, 0.008471, 0.8013, 0.005924, 0.9546, 0.7106, 0.5345, 0.9937, 0.5335, 0.995, 0.6055, 0.6758, 0.6622, 0.305, 0.2758, 0.305, 0.3711, 0.004659, 0.3862, 0.004652, 0.2758, 0.9981, 0.9208, 0.9937, 0.9208, 0.995, 0.8488, 1.0, 0.8488, 1.0, 0.7271, 1.0, 0.8488, 0.995, 0.8488, 0.995, 0.7271, 0.744, 0.4934, 0.9913, 0.4993, 0.9937, 0.5335, 0.7106, 0.5345, 0.9951, 0.955, 0.9913, 0.955, 0.9937, 0.9208, 0.9981, 0.9208, 0.2673, 0.08354, 0.004046, 0.1346, 0.003801, 0.08519, 0.2512, 0.06233, 1.596e-05, 0.4162, 0.004046, 0.4162, 0.003801, 0.4645, 3.557e-05, 0.4645, 0.2409, 0.7266, 0.2493, 0.5587, 0.2818, 0.563, 0.2716, 0.7578, 0.4161, 0.5021, 0.4162, 0.5048, 0.3836, 0.5079, 0.3835, 0.505, 0.2512, 0.06233, 0.003801, 0.08519, 0.003628, 0.04276, 0.2372, 0.02935, 3.557e-05, 0.4645, 0.003801, 0.4645, 0.003628, 0.5039, 9.305e-05, 0.5039, 0.0633, 0.7363, 0.06252, 0.5578, 0.1004, 0.5509, 0.0997, 0.7134, 0.6031, 0.5084, 0.603, 0.5112, 0.5654, 0.5027, 0.5654, 0.4999, 0.1698, 0.7279, 0.1751, 0.5472, 0.2493, 0.5587, 0.2409, 0.7266, 0.4908, 0.4933, 0.4908, 0.496, 0.4162, 0.5048, 0.4161, 0.5021, 0.0997, 0.7134, 0.1004, 0.5509, 0.1751, 0.5472, 0.1698, 0.7279, 0.5654, 0.4999, 0.5654, 0.5027, 0.4908, 0.496, 0.4908, 0.4933, 0.305, 0.1801, 0.004659, 0.165, 0.004046, 0.1346, 0.2673, 0.08354, 6.892e-06, 0.3862, 0.004659, 0.3862, 0.004046, 0.4162, 1.596e-05, 0.4162, 0.6608, 0.4403, 0.6608, 0.2467, 0.6828, 0.2467, 0.6828, 0.3683, 0.3591, 0.9074, 0.359, 0.945, 0.3387, 0.9445, 0.3388, 0.906, 0.6622, 0.6759, 0.6622, 0.7271, 0.6616, 0.7271, 0.6616, 0.6768, 0.004659, 0.165, 0.004652, 0.2758, 0.0, 0.2758, 6.911e-06, 0.165, 0.6758, 0.6622, 0.6758, 0.7271, 0.6718, 0.7271, 0.6718, 0.6626, 0.3361, 0.2336, 0.3361, 0.2758, 0.3088, 0.2758, 0.3088, 0.1803, 0.6264, 0.4745, 0.6264, 0.2467, 0.6608, 0.2467, 0.6608, 0.4403, 0.3958, 0.9043, 0.3957, 0.9459, 0.359, 0.945, 0.3591, 0.9074, 0.3496, 0.3875, 0.3484, 0.2467, 0.3642, 0.2467, 0.3642, 0.4364, 0.651, 0.9128, 0.6509, 0.9524, 0.6375, 0.9521, 0.6376, 0.9083, 0.5938, 0.4794, 0.5938, 0.2467, 0.6264, 0.2467, 0.6264, 0.4745, 0.4259, 0.9018, 0.4257, 0.9467, 0.3957, 0.9459, 0.3958, 0.9043, 0.3642, 0.4364, 0.3642, 0.2467, 0.4067, 0.2467, 0.4067, 0.4773, 0.6376, 0.9083, 0.6375, 0.9521, 0.5982, 0.9511, 0.5984, 0.9021, 0.4067, 0.4773, 0.4067, 0.2467, 0.4445, 0.2467, 0.4445, 0.4871, 0.5984, 0.9021, 0.5982, 0.9511, 0.5634, 0.9502, 0.5636, 0.9004, 0.5191, 0.4933, 0.5191, 0.2467, 0.5938, 0.2467, 0.5938, 0.4794, 0.4947, 0.8969, 0.4946, 0.9484, 0.4257, 0.9467, 0.4259, 0.9018, 0.4445, 0.4871, 0.4445, 0.2467, 0.5191, 0.2467, 0.5191, 0.4933, 0.5636, 0.9004, 0.5634, 0.9502, 0.4946, 0.9484, 0.4947, 0.8969, 0.3429, 0.3573, 0.3378, 0.2467, 0.3484, 0.2467, 0.3496, 0.3875, 0.6565, 0.9215, 0.6616, 0.9527, 0.6509, 0.9524, 0.651, 0.9128, 0.305, 0.1801, 0.305, 0.2758, 0.004652, 0.2758, 0.004659, 0.165, 1.0, 0.6055, 1.0, 0.7271, 0.995, 0.7271, 0.995, 0.6055, 0.3557, 0.7607, 0.3589, 0.9019, 0.3387, 0.9048, 0.3378, 0.8872, 0.6718, 0.7271, 0.6718, 0.7917, 0.6622, 0.7784, 0.6622, 0.7271, 0.2976, 0.9671, 0.298, 0.9616, 0.318, 0.9653, 0.3179, 0.9664, 0.3378, 0.2758, 0.3378, 0.3163, 0.3361, 0.3177, 0.3361, 0.2758, 0.3911, 0.7009, 0.3955, 0.8967, 0.3589, 0.9019, 0.3557, 0.7607, 0.2611, 0.9627, 0.2615, 0.955, 0.298, 0.9616, 0.2976, 0.9671, 0.6529, 0.7522, 0.6511, 0.9062, 0.6377, 0.9005, 0.6396, 0.7235, 0.00586, 0.9613, 0.005924, 0.9546, 0.01947, 0.9495, 0.01939, 0.9573, 0.4226, 0.6706, 0.4257, 0.893, 0.3955, 0.8967, 0.3911, 0.7009, 0.2311, 0.959, 0.2315, 0.9502, 0.2615, 0.955, 0.2611, 0.9627, 0.6396, 0.7235, 0.6377, 0.9005, 0.5984, 0.8932, 0.5997, 0.6872, 0.01939, 0.9573, 0.01947, 0.9495, 0.05894, 0.9438, 0.05879, 0.9528, 0.5997, 0.6872, 0.5984, 0.8932, 0.5636, 0.8912, 0.5641, 0.6625, 0.05879, 0.9528, 0.05894, 0.9438, 0.09381, 0.9432, 0.09361, 0.9524, 0.4935, 0.6749, 0.4946, 0.8886, 0.4257, 0.893, 0.4226, 0.6706, 0.1625, 0.9516, 0.1628, 0.9432, 0.2315, 0.9502, 0.2311, 0.959, 0.5641, 0.6625, 0.5636, 0.8912, 0.4946, 0.8886, 0.4935, 0.6749, 0.09361, 0.9524, 0.09381, 0.9432, 0.1628, 0.9432, 0.1625, 0.9516, 0.6575, 0.8568, 0.6566, 0.919, 0.6511, 0.9062, 0.6529, 0.7522, 0.3378, 0.235, 0.3361, 0.2336, 0.3338, 0.219, 0.3378, 0.2236, 0.6718, 0.6626, 0.6718, 0.7271, 0.6622, 0.7271, 0.6622, 0.6759, 0.3378, 0.235, 0.3378, 0.2758, 0.3361, 0.2758, 0.3361, 0.2336, 0.9937, 0.9208, 0.7106, 0.9197, 0.6758, 0.7921, 0.995, 0.8488, 0.995, 0.7271, 0.995, 0.8488, 0.6758, 0.7921, 0.6758, 0.7271, 0.9913, 0.955, 0.744, 0.9609, 0.7106, 0.9197, 0.9937, 0.9208, 0.004046, 0.4162, 0.2673, 0.4673, 0.2512, 0.4875, 0.003801, 0.4645, 0.4162, 0.5048, 0.4225, 0.6685, 0.391, 0.6985, 0.3836, 0.5079, 0.003801, 0.4645, 0.2512, 0.4875, 0.2372, 0.5176, 0.003628, 0.5039, 0.603, 0.5112, 0.5998, 0.6851, 0.5641, 0.6606, 0.5654, 0.5027, 0.4908, 0.496, 0.4935, 0.6727, 0.4225, 0.6685, 0.4162, 0.5048, 0.5654, 0.5027, 0.5641, 0.6606, 0.4935, 0.6727, 0.4908, 0.496, 0.004659, 0.3862, 0.305, 0.3711, 0.2673, 0.4673, 0.004046, 0.4162, 0.7071, 0.5346, 0.7106, 0.5345, 0.6758, 0.6622, 0.6718, 0.6626, 0.3088, 0.2758, 0.3088, 0.371, 0.305, 0.3711, 0.305, 0.2758, 0.7409, 0.4933, 0.744, 0.4934, 0.7106, 0.5345, 0.7071, 0.5346, 0.2706, 0.0829, 0.2673, 0.08354, 0.2512, 0.06233, 0.2543, 0.06204, 0.2408, 0.7288, 0.2409, 0.7266, 0.2716, 0.7578, 0.2715, 0.7603, 0.2543, 0.06204, 0.2512, 0.06233, 0.2372, 0.02935, 0.2402, 0.02918, 0.2402, 0.02918, 0.2372, 0.02935, 0.2342, 0.0003922, 0.2371, 0.0, 0.1697, 0.7301, 0.1698, 0.7279, 0.2409, 0.7266, 0.2408, 0.7288, 0.09969, 0.7155, 0.0997, 0.7134, 0.1698, 0.7279, 0.1697, 0.7301, 0.3088, 0.1803, 0.305, 0.1801, 0.2673, 0.08354, 0.2706, 0.0829, 0.995, 0.6055, 0.995, 0.7271, 0.6758, 0.7271, 0.6758, 0.6622, 0.3088, 0.1803, 0.3088, 0.2758, 0.305, 0.2758, 0.305, 0.1801])
me_cube.materials.append(mat_material)
me_cube.materials.append(mat_material_001)
me_cube.materials.append(mat_material_003)
me_cube.use_remesh_preserve_volume = False
me_cube.use_remesh_preserve_attributes = False
me_cube.use_mirror_vertex_groups = False
me_cube.update()

# ---- objects
ob_cube = bpy.data.objects.new('Cube', me_cube)

# ---- transforms, parenting, visibility, modifiers, constraints
ob_cube.location = (0.0, 0.0, 0.0)
ob_cube.lock_rotations_4d = False
ob_cube.empty_display_type = 'ARROWS'
ob_cube.lineart.crease_threshold = 0.0
_m = ob_cube.modifiers.new('Subsurf', 'SUBSURF')
_m.uv_smooth = 'PRESERVE_CORNERS'
_m.quality = 2
_m.levels = 3
_m.show_only_control_edges = False

# ---- collection membership
col_collection_1.objects.link(ob_cube)

# ---- scene / render settings (as saved in the file)
scene.frame_start = 1; scene.frame_end = 250; scene.frame_set(1)
scene.render.engine = 'CYCLES'
scene.render.resolution_percentage = 50
scene.render.dither_intensity = 0.0
scene.cycles.use_denoising = False
scene.cycles.samples = 10
scene.cycles.sampling_pattern = 'TABULATED_SOBOL'
scene.cycles.light_sampling_threshold = 0.0
scene.cycles.use_adaptive_sampling = False
scene.cycles.use_light_tree = False
scene.cycles.blur_glossy = 0.0
scene.cycles.volume_bounces = 1
scene.cycles.pixel_filter_type = 'GAUSSIAN'
scene.cycles.sample_clamp_indirect = 0.0
scene.view_settings.view_transform = 'Standard'
bpy.context.view_layer.update()

# ---- added for rendering (the .blend has no active camera and no usable light): camera, sun
cam_auto = bpy.data.cameras.new('AutoCamera')
cam_auto.lens = 50.0
cam_auto.sensor_width = 36.0
cam_auto.clip_end = 1000.0
ob_auto_camera = bpy.data.objects.new('AutoCamera', cam_auto)
scene.collection.objects.link(ob_auto_camera)
ob_auto_camera.location = (0.233504, -0.24842, 0.163277)
ob_auto_camera.rotation_euler = (1.09748, -7.21219e-08, 0.694738)
scene.camera = ob_auto_camera
light_auto_sun = bpy.data.lights.new('AutoSun', 'SUN')
light_auto_sun.energy = 3.0
light_auto_sun.angle = 0.0523599
ob_auto_sun = bpy.data.objects.new('AutoSun', light_auto_sun)
scene.collection.objects.link(ob_auto_sun)
ob_auto_sun.rotation_euler = (0.872665, 0.174533, 0.523599)
bpy.context.view_layer.update()
